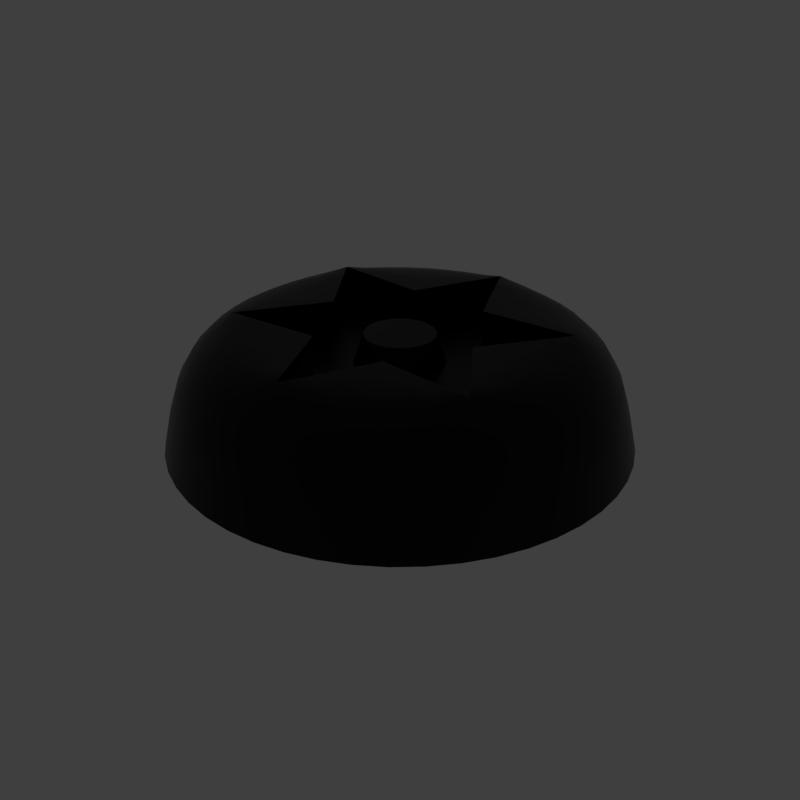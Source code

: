 # Source: Torx.blend  (saved by Blender 2.79.6; exported with 4.5.12 LTS)
import bpy
from mathutils import Matrix  # noqa: F401  (used for matrix-valued properties, if any)

bpy.ops.wm.read_factory_settings(use_empty=True)
scene = bpy.context.scene
scene.name = 'main'

# ---- collections
col_collection_1 = bpy.data.collections.new('Collection 1'); scene.collection.children.link(col_collection_1)

# ---- materials (node trees are filled in below, after node groups)
mat_prox_alum_055 = bpy.data.materials.new('prox_alum.055')
mat_prox_alum_055.alpha_threshold = 0.0
mat_prox_alum_055.diffuse_color = (0.1933, 0.1933, 0.1933, 1.0)
mat_prox_alum_055.roughness = 0.5
mat_prox_kevlar_055 = bpy.data.materials.new('prox_kevlar.055')
mat_prox_kevlar_055.alpha_threshold = 0.0
mat_prox_kevlar_055.diffuse_color = (0.03737, 0.03737, 0.03737, 1.0)
mat_prox_kevlar_055.roughness = 0.5
mat_prox_easy_spec_055 = bpy.data.materials.new('prox_easy_spec.055')
mat_prox_easy_spec_055.alpha_threshold = 0.0
mat_prox_easy_spec_055.diffuse_color = (0.2791, 0.2791, 0.2791, 1.0)
mat_prox_easy_spec_055.roughness = 0.5
mat_prox_soap_053 = bpy.data.materials.new('prox_soap.053')
mat_prox_soap_053.alpha_threshold = 0.0
mat_prox_soap_053.diffuse_color = (0.8, 0.5447, 0.3018, 1.0)
mat_prox_soap_053.roughness = 0.5
mat_prox_emission_053 = bpy.data.materials.new('prox_emission.053')
mat_prox_emission_053.alpha_threshold = 0.0
mat_prox_emission_053.diffuse_color = (0.3973, 0.7023, 0.9681, 1.0)
mat_prox_emission_053.roughness = 0.5

# ---- node groups
ng_auto_smooth = bpy.data.node_groups.new('Auto Smooth', 'GeometryNodeTree')
_s = ng_auto_smooth.interface.new_socket(name='Geometry', in_out='OUTPUT', socket_type='NodeSocketGeometry')
_s = ng_auto_smooth.interface.new_socket(name='Geometry', in_out='INPUT', socket_type='NodeSocketGeometry')
_s = ng_auto_smooth.interface.new_socket(name='Angle', in_out='INPUT', socket_type='NodeSocketFloat')
_s.subtype = 'ANGLE'
_s.min_value = 0.0
_s.max_value = 3.142
ng_auto_smooth.is_modifier = True
_N = ng_auto_smooth.nodes; _L = ng_auto_smooth.links
n0 = _N.new('NodeGroupOutput'); n0.name = 'Group Output'; n0.location = (480, -100)
n1 = _N.new('NodeGroupInput'); n1.name = 'Group Input'; n1.location = (-420, -300)
n2 = _N.new('NodeGroupInput'); n2.name = 'Group Input.001'; n2.location = (-60, -100)
n3 = _N.new('GeometryNodeSetShadeSmooth'); n3.name = 'Set Shade Smooth'; n3.location = (120, -100)
n3.domain = 'EDGE'
n4 = _N.new('GeometryNodeSetShadeSmooth'); n4.name = 'Set Shade Smooth.001'; n4.location = (300, -100)
n5 = _N.new('GeometryNodeInputMeshEdgeAngle'); n5.name = 'Edge Angle'; n5.location = (-420, -220)
n6 = _N.new('GeometryNodeInputEdgeSmooth'); n6.name = 'Is Edge Smooth'; n6.location = (-60, -160)
n7 = _N.new('GeometryNodeInputShadeSmooth'); n7.name = 'Is Face Smooth'; n7.location = (-240, -340)
n8 = _N.new('FunctionNodeBooleanMath'); n8.name = 'Boolean Math'; n8.location = (-60, -220)
n9 = _N.new('FunctionNodeCompare'); n9.name = 'Compare'; n9.location = (-240, -180)
n9.operation = 'LESS_EQUAL'
_L.new(n5.outputs[0], n9.inputs[0])
_L.new(n4.outputs[0], n0.inputs[0])
_L.new(n1.outputs[1], n9.inputs[1])
_L.new(n9.outputs[0], n8.inputs[0])
_L.new(n7.outputs[0], n8.inputs[1])
_L.new(n2.outputs[0], n3.inputs[0])
_L.new(n6.outputs[0], n3.inputs[1])
_L.new(n3.outputs[0], n4.inputs[0])
_L.new(n8.outputs[0], n3.inputs[2])
n0.is_active_output = True

# ---- material node trees
mat_prox_alum_055.use_nodes = True; mat_prox_alum_055.node_tree.nodes.clear()
_N = mat_prox_alum_055.node_tree.nodes; _L = mat_prox_alum_055.node_tree.links
n0 = _N.new('ShaderNodeOutputMaterial'); n0.name = 'Material Output'; n0.location = (300, 300)
n1 = _N.new('ShaderNodeBsdfPrincipled'); n1.name = 'Principled BSDF'; n1.location = (10, 300)
n1.width = 150
n1.subsurface_method = 'BURLEY'
n1.inputs[0].default_value = (0.3217, 0.3217, 0.3217, 1.0)
n1.inputs[1].default_value = 1.0
n1.inputs[2].default_value = 0.1633
n1.inputs[3].default_value = 1.45
n1.inputs[9].default_value = (1.0, 1.0, 1.0)
n1.inputs[13].default_value = 0.119
n1.inputs[15].default_value = 0.7959
n1.inputs[16].default_value = 0.8299
n1.inputs[24].default_value = 0.1605
_L.new(n1.outputs[0], n0.inputs[0])
n0.is_active_output = True
mat_prox_kevlar_055.use_nodes = True; mat_prox_kevlar_055.node_tree.nodes.clear()
_N = mat_prox_kevlar_055.node_tree.nodes; _L = mat_prox_kevlar_055.node_tree.links
n0 = _N.new('ShaderNodeOutputMaterial'); n0.name = 'Material Output'; n0.location = (300, 300)
n1 = _N.new('ShaderNodeBsdfPrincipled'); n1.name = 'Principled BSDF'; n1.location = (10, 300)
n1.width = 150
n1.subsurface_method = 'BURLEY'
n1.inputs[0].default_value = (0.0, 0.0, 0.0, 1.0)
n1.inputs[2].default_value = 0.3401
n1.inputs[3].default_value = 1.45
n1.inputs[9].default_value = (1.0, 1.0, 1.0)
n1.inputs[13].default_value = 0.2143
_L.new(n1.outputs[0], n0.inputs[0])
n0.is_active_output = True
mat_prox_easy_spec_055.use_nodes = True; mat_prox_easy_spec_055.node_tree.nodes.clear()
_N = mat_prox_easy_spec_055.node_tree.nodes; _L = mat_prox_easy_spec_055.node_tree.links
n0 = _N.new('ShaderNodeOutputMaterial'); n0.name = 'Material Output'; n0.location = (300, 300)
n1 = _N.new('ShaderNodeBsdfPrincipled'); n1.name = 'Principled BSDF'; n1.location = (10, 300)
n1.width = 150
n1.subsurface_method = 'BURLEY'
n1.inputs[0].default_value = (0.1372, 0.1372, 0.1372, 1.0)
n1.inputs[2].default_value = 0.2245
n1.inputs[3].default_value = 1.45
n1.inputs[9].default_value = (1.0, 1.0, 1.0)
n1.inputs[13].default_value = 0.09864
n1.inputs[19].default_value = 0.25
_L.new(n1.outputs[0], n0.inputs[0])
n0.is_active_output = True
mat_prox_soap_053.use_nodes = True; mat_prox_soap_053.node_tree.nodes.clear()
_N = mat_prox_soap_053.node_tree.nodes; _L = mat_prox_soap_053.node_tree.links
n0 = _N.new('ShaderNodeOutputMaterial'); n0.name = 'Material Output'; n0.location = (300, 300)
n1 = _N.new('ShaderNodeLayerWeight'); n1.name = 'Layer Weight'; n1.location = (-554, 262)
n2 = _N.new('ShaderNodeValToRGB'); n2.name = 'ColorRamp'; n2.location = (-400, 254)
n2.color_ramp.interpolation = 'B_SPLINE'
while len(n2.color_ramp.elements) > 1: n2.color_ramp.elements.remove(n2.color_ramp.elements[-1])
n2.color_ramp.elements[0].position = 0.0; n2.color_ramp.elements[0].color = (1.0, 0.0, 0.2363, 1.0)
_e = n2.color_ramp.elements.new(0.1477); _e.color = (0.0, 0.1135, 0.6103, 1.0)
_e = n2.color_ramp.elements.new(0.2773); _e.color = (0.2081, 0.332, 0.6265, 1.0)
_e = n2.color_ramp.elements.new(0.5); _e.color = (0.5089, 0.1741, 0.6181, 1.0)
_e = n2.color_ramp.elements.new(0.6818); _e.color = (0.7544, 0.04821, 0.0, 1.0)
_e = n2.color_ramp.elements.new(0.8511); _e.color = (0.336, 0.5043, 0.1917, 1.0)
_e = n2.color_ramp.elements.new(1.0); _e.color = (0.01772, 0.3483, 1.0, 1.0)
n3 = _N.new('ShaderNodeMix'); n3.name = 'Mix'; n3.location = (-80, 218)
n3.data_type = 'RGBA'
n3.inputs[0].default_value = 0.7909
n4 = _N.new('ShaderNodeBsdfPrincipled'); n4.name = 'Principled BSDF.001'; n4.location = (140, 300)
n4.width = 150
n4.subsurface_method = 'BURLEY'
n4.inputs[2].default_value = 0.0
n4.inputs[3].default_value = 1.45
n4.inputs[9].default_value = (1.0, 1.0, 1.0)
n4.inputs[18].default_value = 1.0
n4.inputs[19].default_value = 0.25
_L.new(n1.outputs[1], n2.inputs[0])
_L.new(n2.outputs[0], n3.inputs[6])
_L.new(n3.outputs[2], n4.inputs[0])
_L.new(n4.outputs[0], n0.inputs[0])
n0.is_active_output = True
mat_prox_emission_053.use_nodes = True; mat_prox_emission_053.node_tree.nodes.clear()
_N = mat_prox_emission_053.node_tree.nodes; _L = mat_prox_emission_053.node_tree.links
n0 = _N.new('ShaderNodeOutputMaterial'); n0.name = 'Material Output'; n0.location = (446, 300)
n1 = _N.new('ShaderNodeEmission'); n1.name = 'Emission'; n1.location = (156, 300)
n1.inputs[1].default_value = 4.0
n2 = _N.new('ShaderNodeLayerWeight'); n2.name = 'Layer Weight'; n2.location = (-631, 360)
n3 = _N.new('ShaderNodeValToRGB'); n3.name = 'ColorRamp'; n3.location = (-450, 370)
n3.color_ramp.interpolation = 'B_SPLINE'
while len(n3.color_ramp.elements) > 1: n3.color_ramp.elements.remove(n3.color_ramp.elements[-1])
n3.color_ramp.elements[0].position = 0.1864; n3.color_ramp.elements[0].color = (1.0, 0.02556, 0.0, 1.0)
_e = n3.color_ramp.elements.new(0.8045); _e.color = (1.0, 0.2244, 0.007333, 1.0)
_e = n3.color_ramp.elements.new(0.9909); _e.color = (1.0, 1.0, 1.0, 1.0)
n4 = _N.new('ShaderNodeMix'); n4.name = 'Mix'; n4.location = (-92, 333)
n4.data_type = 'RGBA'
n4.blend_type = 'COLOR'
n4.inputs[0].default_value = 0.8273
_L.new(n2.outputs[1], n3.inputs[0])
_L.new(n1.outputs[0], n0.inputs[0])
_L.new(n4.outputs[2], n1.inputs[0])
_L.new(n3.outputs[0], n4.inputs[7])
n0.is_active_output = True

# ---- world
world_world = bpy.data.worlds.new('World'); scene.world = world_world
world_world.use_nodes = True; world_world.node_tree.nodes.clear()
_N = world_world.node_tree.nodes; _L = world_world.node_tree.links
n0 = _N.new('ShaderNodeOutputWorld'); n0.name = 'World Output'; n0.location = (300, 300)
n1 = _N.new('ShaderNodeBackground'); n1.name = 'Background'; n1.location = (10, 300)
n1.inputs[0].default_value = (0.05, 0.05, 0.05, 1.0)
_L.new(n1.outputs[0], n0.inputs[0])
n0.is_active_output = True
world_world.use_sun_shadow = False
world_world.sun_shadow_jitter_overblur = 0.0

# ---- meshes
me_torx = bpy.data.meshes.new('Torx')
me_torx.from_pydata([(0.01897, -3.446e-08, 0.2106), (0.01645, 0.0095, 0.2106), (0.0095, 0.01645, 0.2106), (0.0, 0.01897, 0.2106), (-0.0095, 0.01645, 0.2106), (-0.01645, 0.0095, 0.2106), (-0.01897, -3.446e-08, 0.2106), (-0.01645, -0.0095, 0.2106), (-0.0095, -0.01645, 0.2106), (0.0, -0.01898, 0.2106), (0.0095, -0.01645, 0.2106), (0.01645, -0.0095, 0.2106), (-0.1374, 0.02832, 0.1971), (-0.04415, 0.1331, 0.1971), (0.1618, 0.1104, 0.197), (-0.1618, -0.1105, 0.197), (-0.04415, -0.1331, 0.1971), (0.1374, -0.02833, 0.1971), (0.0147, -0.1954, 0.197), (0.1374, 0.02832, 0.1971), (0.0932, -0.1048, 0.1971), (0.1766, 0.08495, 0.197), (0.1766, -0.08495, 0.197), (0.04415, -0.1331, 0.1971), (-0.0932, 0.1048, 0.1971), (-0.1618, 0.1104, 0.197), (-0.1374, -0.02833, 0.1971), (0.0147, 0.1954, 0.197), (-0.0147, 0.1954, 0.197), (-0.0932, -0.1048, 0.1971), (0.0932, 0.1048, 0.1971), (-0.1766, 0.08495, 0.197), (-0.1766, -0.08495, 0.197), (0.1618, -0.1105, 0.197), (-0.0147, -0.1954, 0.197), (0.1737, -0.02738, 0.2234), (0.06315, -0.1641, 0.2234), (-0.1737, 0.02737, 0.2234), (-0.06315, 0.1641, 0.2234), (0.1106, 0.1368, 0.2234), (0.04415, 0.1331, 0.1971), (-0.1869, 0.0742, 0.2234), (-0.1737, -0.02738, 0.2234), (-0.1869, -0.0742, 0.2234), (-0.02913, 0.1989, 0.2234), (-0.1106, 0.1368, 0.2234), (-0.1577, 0.1247, 0.2234), (0.1577, 0.1247, 0.2234), (0.06315, 0.1641, 0.2234), (0.02913, 0.1989, 0.2234), (0.1869, -0.0742, 0.2234), (0.1737, 0.02737, 0.2234), (0.1869, 0.0742, 0.2234), (0.02913, -0.1989, 0.2234), (0.1106, -0.1368, 0.2234), (0.1577, -0.1247, 0.2234), (0.2186, 0.09024, 0.2154), (0.03112, 0.2344, 0.2154), (0.2186, -0.09024, 0.2154), (0.1415, -0.1854, 0.2152), (-0.2186, -0.09024, 0.2154), (-0.1415, 0.1854, 0.2152), (0.2177, -0.167, 0.1853), (0.2313, 0.02984, 0.2152), (-0.03112, -0.2344, 0.2154), (0.1874, 0.1441, 0.2154), (-0.2313, 0.02984, 0.2152), (-0.1874, 0.1441, 0.2154), (0.1874, -0.1441, 0.2154), (0.1415, 0.1854, 0.2152), (0.08981, 0.2153, 0.2152), (-0.2186, 0.09024, 0.2154), (-0.03112, 0.2344, 0.2154), (-0.2313, -0.02984, 0.2152), (-0.08981, 0.2153, 0.2152), (-0.1874, -0.1441, 0.2154), (0.03112, -0.2344, 0.2154), (-0.08981, -0.2153, 0.2152), (0.2313, -0.02984, 0.2152), (0.08981, -0.2153, 0.2152), (0.1169, -0.05435, 0.1702), (-0.1169, -0.05435, 0.1702), (-0.01138, -0.1284, 0.1702), (0.1169, 0.05435, 0.1702), (0.1055, 0.07407, 0.1702), (-0.1055, -0.07408, 0.1702), (0.06543, 0.07692, 0.1702), (0.01138, -0.1284, 0.1702), (-0.06543, -0.07693, 0.1702), (0.06543, -0.07693, 0.1702), (0.0339, 0.09515, 0.1702), (0.01138, 0.1284, 0.1702), (0.09935, -0.0182, 0.1702), (0.09935, 0.0182, 0.1702), (-0.01138, 0.1284, 0.1702), (-0.0339, 0.09515, 0.1702), (0.1055, -0.07408, 0.1702), (0.02268, -0.02985, 0.2106), (-0.1169, 0.05435, 0.1702), (-0.09935, 0.0182, 0.1702), (-0.09935, -0.0182, 0.1702), (-0.06543, 0.07692, 0.1702), (-0.1055, 0.07407, 0.1702), (-0.0339, -0.09515, 0.1702), (0.0339, -0.09515, 0.1702), (0.05093, 0.02107, 0.1904), (0.007175, -0.05465, 0.1904), (-0.02107, 0.05092, 0.1904), (-0.05093, -0.02108, 0.1904), (0.03352, 0.0437, 0.1904), (-0.05465, -0.007175, 0.1904), (0.007175, 0.05465, 0.1904), (0.05465, 0.007175, 0.1904), (-0.05093, 0.02107, 0.1904), (0.03352, -0.0437, 0.1904), (-0.0437, 0.03352, 0.1904), (0.05465, -0.007175, 0.1904), (-0.0437, -0.03353, 0.1904), (-0.03352, -0.0437, 0.1904), (-0.05465, 0.007175, 0.1904), (0.0437, 0.03352, 0.1904), (-0.03352, 0.0437, 0.1904), (-0.007175, 0.05465, 0.1904), (-0.007175, -0.05465, 0.1904), (0.05093, -0.02108, 0.1904), (0.02107, -0.05093, 0.1904), (0.02107, 0.05092, 0.1904), (0.0437, -0.03353, 0.1904), (0.105, 0.2535, 0.1853), (0.03579, 0.272, 0.1853), (0.2535, 0.105, 0.1853), (-0.2535, 0.105, 0.1853), (0.272, -0.03579, 0.1853), (0.03579, -0.272, 0.1853), (-0.0398, 0.3024, 0.1137), (-0.272, 0.03579, 0.1853), (0.272, 0.03579, 0.1853), (0.2535, -0.105, 0.1853), (0.167, -0.2177, 0.1853), (0.167, 0.2177, 0.1853), (-0.2177, 0.167, 0.1853), (-0.2535, -0.105, 0.1853), (-0.167, -0.2177, 0.1853), (-0.272, -0.03579, 0.1853), (0.2177, 0.167, 0.1853), (0.105, -0.2535, 0.1853), (-0.03579, 0.272, 0.1853), (-0.105, -0.2535, 0.1853), (-0.2177, -0.167, 0.1853), (-0.167, 0.2177, 0.1853), (-0.105, 0.2535, 0.1853), (-0.03579, -0.272, 0.1853), (0.1167, 0.2818, 0.1137), (-0.1857, 0.242, 0.1137), (0.2818, 0.1167, 0.1137), (-0.242, -0.1857, 0.1136), (0.242, -0.1857, 0.1136), (-0.0398, -0.3024, 0.1136), (0.3024, -0.0398, 0.1136), (0.0398, 0.3024, 0.1137), (0.3024, 0.0398, 0.1137), (-0.2818, -0.1167, 0.1136), (-0.242, 0.1857, 0.1137), (-0.1857, -0.242, 0.1136), (-0.3024, 0.0398, 0.1137), (-0.2818, 0.1167, 0.1137), (0.1857, 0.242, 0.1137), (-0.3024, -0.0398, 0.1136), (0.242, 0.1857, 0.1137), (0.1167, -0.2818, 0.1136), (-0.1167, -0.2818, 0.1136), (-0.1167, 0.2818, 0.1137), (0.1857, -0.242, 0.1136), (0.2818, -0.1167, 0.1136), (0.0398, -0.3024, 0.1136), (-0.1577, -0.1247, 0.2234), (-0.02913, -0.1989, 0.2234), (-0.06315, -0.1641, 0.2234), (-0.1106, -0.1368, 0.2234), (-0.03458, 0.0145, 0.2106), (0.02985, -0.02268, 0.2106), (-0.02107, -0.05093, 0.1904), (-0.0047, -0.0372, 0.2106), (0.03458, -0.0145, 0.2106), (-0.0372, 0.0047, 0.2106), (-0.0145, -0.03458, 0.2106), (-0.03458, -0.0145, 0.2106), (0.0047, -0.0372, 0.2106), (-0.02985, -0.02268, 0.2106), (-0.0372, -0.0047, 0.2106), (0.0372, 0.0047, 0.2106), (-0.02985, 0.02267, 0.2106), (0.0372, -0.0047, 0.2106), (-0.0145, 0.03457, 0.2106), (0.0145, 0.03457, 0.2106), (0.0047, 0.0372, 0.2106), (0.02985, 0.02267, 0.2106), (0.02268, 0.02985, 0.2106), (-0.02268, 0.02985, 0.2106), (-0.02268, -0.02985, 0.2106), (-0.0047, 0.0372, 0.2106), (0.03458, 0.0145, 0.2106), (0.0145, -0.03458, 0.2106), (-0.1415, -0.1854, 0.2152), (-0.0384, 0.02945, 0.2106), (-0.02222, -0.01599, 0.2106), (-0.0692, 0.167, 0.0645), (-0.2894, -0.03807, 0.1561), (-0.2507, 0.1923, 0.0645), (-0.1525, 0.2642, 0.1137), (0.049, -0.0376, 0.1702), (0.02365, 0.0571, 0.1702), (-0.03807, 0.2894, 0.1561), (0.06125, -0.00805, 0.1702), (0.04805, -0.0063, 0.2106), (-0.09315, 0.1048, 0.2241), (0.2023, 0.08261, 0.2213), (0.0571, 0.02365, 0.1702), (0.06125, 0.00805, 0.1702), (0.0384, 0.02945, 0.2106), (-0.127, 0.1649, 0.221), (0.01466, -0.003925, 0.2106), (0.3133, -0.04125, 0.0645), (0.0147, 0.1952, 0.2238), (-0.06125, -0.00805, 0.1702), (-0.2316, 0.1777, 0.1561), (-0.01599, -0.02223, 0.2106), (-0.04805, 0.0063, 0.2106), (-0.09325, -0.1049, 0.1702), (0.1373, 0.0283, 0.2241), (0.02941, -0.1643, 0.197), (0.1101, -0.1435, 0.0645), (0.2946, 0.07893, 0.1137), (-0.2521, 0.03302, 0.204), (0.1671, -0.0692, -1.127e-08), (0.1547, -0.2018, 0.204), (-0.194, -0.194, 0.1853), (-0.1375, 0.02835, 0.1702), (0.0, -0.05513, 0.1904), (-0.002725, -0.02722, 0.2106), (-0.02945, 0.0384, 0.2106), (0.03308, -0.01909, 0.2106), (0.09743, 0.2348, 0.204), (-0.00805, 0.06125, 0.1702), (0.1101, 0.1435, 2.337e-08), (-0.003925, -0.01466, 0.2106), (0.0376, -0.049, 0.1702), (-0.04415, -0.1331, 0.224), (0.2356, 0.09754, 0.2041), (0.1373, -0.0283, 0.224), (0.02365, -0.0571, 0.1702), (0.0063, 0.04805, 0.2106), (0.1777, 0.2316, 0.1561), (0.03334, 0.2528, 0.2041), (-0.2507, -0.1924, 0.0645), (-0.2521, -0.03302, 0.204), (-0.1793, 0.0236, 3.845e-09), (-0.02722, -0.002725, 0.2106), (-0.2316, -0.1777, 0.1561), (-0.02956, 0.2165, 0.2213), (0.02496, 0.01125, 0.2106), (-0.0185, -0.04475, 0.2106), (0.01466, 0.003925, 0.2106), (0.0692, -0.1671, -2.722e-08), (-0.02956, -0.2165, 0.2213), (0.003925, -0.01466, 0.2106), (-0.0236, 0.1793, 2.921e-08), (-0.04475, -0.0185, 0.2106), (0.2642, 0.1525, 0.1137), (0.1671, 0.0692, 0.0645), (0.02755, -0.04773, 0.1904), (-0.09325, 0.1048, 0.1702), (-0.1793, -0.0236, -3.845e-09), (-0.04736, 0.08202, 0.1702), (-0.04415, 0.133, 0.2241), (-0.0236, -0.1793, 0.0645), (0.03893, 0.03893, 0.1904), (-0.1768, -0.08505, 0.1702), (0.2894, 0.03807, 0.1561), (0.0, 0.2744, 0.1853), (0.0147, -0.1952, 0.2237), (0.07932, -0.1924, 0.221), (0.1101, -0.1435, -2.337e-08), (-0.1435, 0.11, 0.0645), (-0.0571, 0.02365, 0.1702), (0.01074, 0.01074, 0.2106), (0.04415, 0.133, 0.2241), (0.1117, -0.2696, 0.1561), (-0.049, 0.0376, 0.1702), (-0.02269, -0.112, 0.1702), (0.02722, -0.002725, 0.2106), (0.02945, -0.0384, 0.2106), (-0.1363, -0.1306, 0.2233), (-0.2642, -0.1525, 0.1136), (0.1209, -0.2919, 0.0645), (-0.02941, -0.1643, 0.197), (-0.02365, 0.0571, 0.1702), (0.02956, 0.2165, 0.2213), (0.0589, 0.102, 0.1972), (0.04125, 0.3133, 0.0645), (-0.08473, -0.1468, 0.2234), (-0.1793, -0.0236, 0.0645), (-0.1117, -0.2696, 0.1561), (-0.3133, 0.04125, 0.0645), (0.04475, 0.0185, 0.2106), (-0.2331, -3.632e-08, 0.2152), (-0.02496, 0.01125, 0.2106), (0.162, 0.1105, 0.1702), (0.04415, -0.1332, 0.1702), (-0.02365, -0.0571, 0.1702), (-0.0589, -0.102, 0.1972), (-0.0376, -0.049, 0.1702), (-0.0236, -0.1793, -2.921e-08), (0.02496, -0.01125, 0.2106), (-0.2946, 0.07893, 0.1137), (-0.04475, 0.0185, 0.2106), (0.1651, 0.1661, 0.2153), (0.1275, 0.1076, 0.1971), (0.127, -0.1649, 0.221), (-0.1768, 0.08505, 0.1702), (0.2919, 0.1209, 0.0645), (-0.2356, -0.09754, 0.2041), (0.1375, 0.02835, 0.1702), (0.07932, 0.1924, 0.221), (0.2356, -0.09754, 0.2041), (0.0, -0.0382, 0.2106), (0.1209, 0.2919, 0.0645), (-0.04492, -0.1834, 0.2233), (0.07893, -0.2946, 0.1136), (-0.1764, -0.08485, 0.2237), (-0.1117, 0.2696, 0.1561), (0.04805, 0.0063, 0.2106), (0.09315, -0.1048, 0.224), (-0.02722, 0.002725, 0.2106), (-0.07098, 0.265, 0.1853), (0.02956, -0.2165, 0.2213), (0.0236, -0.1793, -2.921e-08), (-0.1617, 0.1103, 0.2238), (0.0185, 0.04475, 0.2106), (-0.2023, 0.08261, 0.2213), (0.01074, -0.01074, 0.2106), (0.0692, 0.1671, 2.722e-08), (-0.2061, 0.119, 0.2156), (-0.1275, -0.1076, 0.197), (-0.01125, -0.02496, 0.2106), (0.1435, 0.11, 0.0645), (-0.04773, -0.02755, 0.1904), (0.1617, 0.1103, 0.2238), (0.1525, -0.2642, 0.1136), (-0.2023, -0.1553, 0.2041), (0.0185, -0.04475, 0.2106), (-0.0063, -0.04805, 0.2106), (0.0692, 0.167, 0.0645), (-0.1435, 0.1101, 1.793e-08), (-0.194, 0.194, 0.1853), (0.1165, -0.2018, 0.2152), (0.0236, -0.1793, 0.0645), (-0.3051, -1.863e-08, 0.1137), (-0.02755, 0.04773, 0.1904), (0.002725, 0.02722, 0.2106), (0.04773, 0.02755, 0.1904), (0.02269, -0.112, 0.1702), (-0.04805, -0.0063, 0.2106), (-0.2023, -0.08261, 0.2213), (0.02269, 0.112, 0.1702), (0.1165, 0.2018, 0.2152), (0.04415, -0.1331, 0.224), (0.003925, 0.01466, 0.2106), (0.2316, -0.1777, 0.1561), (0.09743, -0.2348, 0.204), (0.1768, -0.08505, 0.1702), (0.1671, 0.0692, 1.127e-08), (0.02722, 0.002725, 0.2106), (-0.1924, 0.2507, 0.0645), (0.2316, 0.1777, 0.1561), (-0.0571, -0.02365, 0.1702), (0.1547, 0.2018, 0.204), (0.0095, -0.03554, 0.2106), (-0.1671, 0.0692, 1.127e-08), (0.2642, -0.1525, 0.1136), (0.09315, 0.1048, 0.2241), (-0.1209, -0.2919, 0.0645), (0.0571, -0.02365, 0.1702), (0.1178, -3.213e-08, 0.1972), (-0.01909, -0.03308, 0.2106), (0.0376, 0.049, 0.1702), (0.049, 0.0376, 0.1702), (0.1525, 0.2642, 0.1137), (-0.162, 0.1105, 0.1702), (0.1101, 0.1434, 0.0645), (0.0236, 0.1793, 0.0645), (-0.2696, -0.1117, 0.1561), (-0.06135, -0.226, 0.2153), (-0.003925, 0.01466, 0.2106), (0.07098, -0.265, 0.1853), (0.0692, -0.1671, 0.0645), (-0.03893, 0.03893, 0.1904), (0.1275, -0.1076, 0.197), (-0.0185, 0.04475, 0.2106), (-0.1793, 0.0236, 0.0645), (-0.0947, -2.841e-08, 0.1702), (-0.1375, -0.02835, 0.1702), (-0.0147, 0.1955, 0.1702), (-0.1617, -0.1104, 0.2237), (0.1727, 0.1338, 0.2213), (0.2919, -0.121, 0.0645), (-0.01424, 0.05324, 0.1904), (-0.1777, 0.2316, 0.1561), (-0.1651, 0.1661, 0.2153), (0.05513, -3.12e-08, 0.1904), (0.0236, 0.1793, 2.921e-08), (-0.2919, -0.121, 0.0645), (0.2376, 0.1372, 0.1853), (0.03807, -0.2894, 0.1561), (0.03554, -0.0095, 0.2106), (0.0589, -0.102, 0.1972), (0.0384, -0.02945, 0.2106), (-0.002725, 0.02722, 0.2106), (-0.1671, 0.0692, 0.0645), (0.0147, -0.1956, 0.1702), (0.1372, -0.2377, 0.1853), (-0.1962, -0.1133, 0.1969), (0.2264, 0.05986, 0.2153), (-0.07893, -0.2946, 0.1136), (-0.0384, -0.02945, 0.2106), (-0.06125, 0.00805, 0.1702), (-0.0147, -0.1952, 0.2237), (-0.1727, 0.1338, 0.2213), (-0.07932, 0.1924, 0.221), (-0.07932, -0.1924, 0.221), (0.02222, -0.01599, 0.2106), (-0.03893, -0.03893, 0.1904), (0.194, 0.194, 0.1853), (-0.06135, 0.226, 0.2153), (-0.1101, -0.1435, -2.337e-08), (-0.2157, 0.2157, 0.1137), (0.09325, 0.1048, 0.1702), (0.0382, -3.434e-08, 0.2106), (0.265, 0.07098, 0.1853), (0.2063, 0.02753, 0.221), (-0.0147, 0.1952, 0.2238), (-0.02269, 0.112, 0.1702), (0.1813, 0.05277, 0.2233), (0.2521, 0.03302, 0.204), (0.1924, 0.2507, 0.0645), (-0.01125, 0.02496, 0.2106), (0.0, 0.1364, 0.1702), (-0.04492, 0.1834, 0.2233), (0.1435, 0.1101, 1.793e-08), (-0.127, -0.1649, 0.221), (-0.265, 0.07098, 0.1853), (0.0, -0.2744, 0.1853), (0.02941, 0.1642, 0.1971), (-0.1547, -0.2018, 0.204), (0.0, 0.2265, 0.1969), (0.08563, -0.07568, 0.1702), (0.02601, 0.02601, 0.2106), (-0.0692, -0.1671, -2.722e-08), (0.00805, 0.06125, 0.1702), (0.2507, 0.1923, 0.0645), (0.01599, -0.02223, 0.2106), (0.1372, 0.2377, 0.1853), (-0.05324, -0.01424, 0.1904), (-0.03308, -0.01909, 0.2106), (0.1182, 0.06826, 0.1702), (0.1793, 0.0236, 0.0645), (0.0063, -0.04805, 0.2106), (0.02755, 0.04773, 0.1904), (-0.02222, 0.01599, 0.2106), (-0.0095, -0.03554, 0.2106), (-0.2063, 0.02753, 0.221), (0.03807, 0.2894, 0.1561), (-0.02601, -0.02601, 0.2106), (0.2157, -0.2157, 0.1136), (-0.01074, 0.01074, 0.2106), (0.0947, -2.841e-08, 0.1702), (-0.0692, 0.1671, 2.722e-08), (-0.0692, -0.1671, 0.0645), (-0.07098, -0.265, 0.1853), (0.04125, -0.3133, 0.0645), (0.2894, -0.03807, 0.1561), (0.1084, 0.03634, 0.1702), (-0.09743, -0.2348, 0.204), (0.1962, -0.1133, 0.1969), (-0.1651, -0.1661, 0.2153), (0.01125, 0.02496, 0.2106), (0.03308, 0.01909, 0.2106), (-0.04773, 0.02755, 0.1904), (0.0147, 0.1955, 0.1702), (0.1182, -0.06826, 0.1702), (0.00805, -0.06125, 0.1702), (0.162, -0.1106, 0.1702), (-0.2919, 0.1209, 0.0645), (-0.00805, -0.06125, 0.1702), (0.2023, -0.1553, 0.2041), (-0.04415, -0.1332, 0.1702), (0.03554, 0.0095, 0.2106), (-0.1547, 0.2018, 0.204), (-0.08563, 0.07567, 0.1702), (-0.03334, 0.2528, 0.2041), (0.01909, -0.03308, 0.2106), (0.1793, -0.0236, -3.845e-09), (-0.09315, -0.1048, 0.224), (-0.02941, 0.1642, 0.1971), (0.06135, -0.226, 0.2153), (-0.2946, -0.07893, 0.1136), (-0.2264, 0.05986, 0.2153), (0.1813, -0.05277, 0.2233), (-0.03554, -0.0095, 0.2106), (-0.1101, 0.1435, 2.337e-08), (-0.07893, 0.2946, 0.1137), (0.2331, -3.632e-08, 0.2152), (-0.1671, -0.0692, 0.0645), (-0.2744, -2.98e-08, 0.1853), (-0.01466, 0.003925, 0.2106), (-0.1777, -0.2316, 0.1561), (-0.1695, -3.679e-08, 0.2234), (-0.0382, -3.423e-08, 0.2106), (0.1435, -0.1101, 0.0645), (0.1777, -0.2316, 0.1561), (-0.2696, 0.1117, 0.1561), (0.2061, -0.119, 0.2156), (0.07893, 0.2946, 0.1137), (0.04736, 0.08202, 0.1702), (-0.1813, 0.05277, 0.2233), (0.01909, 0.03308, 0.2106), (0.2157, 0.2157, 0.1137), (-0.0376, 0.049, 0.1702), (0.002725, -0.02722, 0.2106), (-0.1209, 0.2919, 0.0645), (-0.2376, -0.1372, 0.1853), (-0.0589, 0.102, 0.1972), (-0.05513, -3.108e-08, 0.1904), (-0.1924, -0.2507, 0.0645), (-0.0063, 0.04805, 0.2106), (0.04492, 0.1834, 0.2233), (0.1084, -0.03634, 0.1702), (0.07098, 0.265, 0.1853), (0.04475, -0.0185, 0.2106), (-0.1182, -0.06826, 0.1702), (0.02945, 0.0384, 0.2106), (0.0, -0.238, 0.2156), (0.2744, -2.98e-08, 0.1853), (0.265, -0.07098, 0.1853), (0.05324, 0.01424, 0.1904), (-0.2063, -0.02753, 0.221), (-0.1178, -3.213e-08, 0.1972), (0.0, -0.3051, 0.1136), (-0.0095, 0.03554, 0.2106), (-0.02945, -0.0384, 0.2106), (-0.1165, -0.2018, 0.2152), (-0.1101, 0.1434, 0.0645), (0.02222, 0.01599, 0.2106), (-0.1084, 0.03634, 0.1702), (0.01125, -0.02496, 0.2106), (0.1363, -0.1306, 0.2233), (-0.2061, -0.119, 0.2156), (0.0, 0.238, 0.2156), (-0.1165, 0.2018, 0.2152), (0.157, 0.05664, 0.1971), (-0.1373, -0.0283, 0.224), (0.2507, -0.1924, 0.0645), (0.1617, -0.1104, 0.2237), (0.0, 0.0382, 0.2106), (0.1768, 0.08505, 0.1702), (-0.0236, 0.1793, 0.0645), (0.08473, 0.1467, 0.2234), (0.2023, 0.1553, 0.2041), (-0.03308, 0.01909, 0.2106), (0.2063, -0.02753, 0.221), (0.194, -0.194, 0.1853), (-0.162, -0.1106, 0.1702), (0.1764, 0.08485, 0.2238), (0.04773, -0.02755, 0.1904), (-0.1435, -0.1101, -1.793e-08), (-0.1372, -0.2377, 0.1853), (-0.2894, 0.03807, 0.1561), (-0.157, 0.05664, 0.1971), (0.05324, -0.01424, 0.1904), (0.2023, -0.08261, 0.2213), (-0.04415, 0.1332, 0.1702), (-0.08563, -0.07568, 0.1702), (0.1671, -0.0692, 0.0645), (-0.03334, -0.2528, 0.2041), (0.01599, 0.02222, 0.2106), (-0.01909, 0.03308, 0.2106), (-0.02496, -0.01125, 0.2106), (0.1793, 0.0236, 3.845e-09), (0.1651, -0.1661, 0.2153), (-0.2023, 0.1553, 0.2041), (0.02601, -0.02601, 0.2106), (-0.08473, 0.1467, 0.2234), (0.1764, -0.08485, 0.2237), (-0.049, -0.0376, 0.1702), (-0.05324, 0.01424, 0.1904), (-0.2157, -0.2157, 0.1136), (0.3133, 0.04125, 0.0645), (0.06135, 0.226, 0.2153), (-0.265, -0.07098, 0.1853), (0.1962, 0.1132, 0.1969), (0.1727, -0.1338, 0.2213), (-0.1525, -0.2642, 0.1136), (-0.3133, -0.04125, 0.0645), (0.01424, -0.05324, 0.1904), (-0.1275, 0.1076, 0.1971), (0.2696, 0.1117, 0.1561), (0.2376, -0.1372, 0.1853), (0.2521, -0.03302, 0.204), (-0.01466, -0.003925, 0.2106), (-0.02601, 0.02601, 0.2106), (-0.1962, 0.1132, 0.1969), (0.09325, -0.1049, 0.1702), (0.2946, -0.07893, 0.1136), (-0.1435, -0.1101, 0.0645), (-0.1372, 0.2377, 0.1853), (0.0, -0.2265, 0.1969), (-0.01599, 0.02222, 0.2106), (-0.1764, 0.08485, 0.2238), (0.01424, 0.05324, 0.1904), (0.2264, -0.05986, 0.2153), (0.1117, 0.2696, 0.1561), (-0.04736, -0.08202, 0.1702), (0.03334, -0.2528, 0.2041), (0.1695, -3.679e-08, 0.2234), (-0.2264, -0.05986, 0.2153), (-0.1671, -0.0692, -1.127e-08), (-0.01424, -0.05324, 0.1904), (0.0, -0.1365, 0.1702), (0.0095, 0.03554, 0.2106), (0.04415, 0.1332, 0.1702), (0.2696, -0.1117, 0.1561), (-0.2356, 0.09754, 0.2041), (-0.04125, 0.3133, 0.0645), (0.1435, -0.1101, -1.793e-08), (0.3051, -1.863e-08, 0.1136), (0.1924, -0.2507, 0.0645), (-0.2376, 0.1372, 0.1853), (0.157, -0.05664, 0.197), (-0.1182, 0.06826, 0.1702), (0.127, 0.1649, 0.221), (0.0, 0.3051, 0.1137), (0.04736, -0.08202, 0.1702), (-0.01074, -0.01074, 0.2106), (-0.2642, 0.1525, 0.1137), (0.2061, 0.119, 0.2156), (0.1375, -0.02835, 0.1702), (-0.1101, -0.1435, 0.0645), (-0.0147, -0.1956, 0.1702), (-0.03554, 0.0095, 0.2106), (0.0, 0.05512, 0.1904), (-0.09743, 0.2348, 0.204), (-0.1084, -0.03634, 0.1702), (0.08473, -0.1468, 0.2234), (0.1363, 0.1306, 0.2233), (-0.157, -0.05664, 0.197), (-0.1727, -0.1338, 0.2213), (0.1793, -0.0236, 0.0645), (-0.02755, -0.04773, 0.1904), (-0.03807, -0.2894, 0.1561), (-0.1813, -0.05277, 0.2233), (0.08563, 0.07567, 0.1702), (-0.1363, 0.1306, 0.2233), (-0.1373, 0.0283, 0.2241), (-0.04125, -0.3133, 0.0645), (0.03893, -0.03893, 0.1904), (0.04492, -0.1834, 0.2233), (1.294e-11, -3.427e-08, 0.2106), (0.02469, -0.006606, 0.2106), (0.0308, -3.439e-08, 0.2106), (0.02469, 0.006606, 0.2106), (0.01809, 0.01809, 0.2106), (0.02669, 0.01541, 0.2106), (0.01541, 0.02669, 0.2106), (0.006606, 0.02469, 0.2106), (-0.006606, 0.02469, 0.2106), (0.0, 0.0308, 0.2106), (-0.01541, 0.02669, 0.2106), (-0.01809, 0.01809, 0.2106), (-0.02469, 0.006606, 0.2106), (-0.02669, 0.01541, 0.2106), (-0.0308, -3.434e-08, 0.2106), (-0.02469, -0.006606, 0.2106), (-0.01809, -0.01809, 0.2106), (-0.02669, -0.01541, 0.2106), (-0.01541, -0.02669, 0.2106), (-0.006606, -0.02469, 0.2106), (0.006606, -0.02469, 0.2106), (0.0, -0.0308, 0.2106), (0.01541, -0.02669, 0.2106), (0.01809, -0.01809, 0.2106), (0.02669, -0.01541, 0.2106), (0.1964, 0.1134, 0.1702), (0.1571, 0.0567, 0.1702), (0.1178, -2.773e-08, 0.1702), (0.1178, -3.653e-08, 0.2242), (0.1569, 0.05659, 0.2239), (0.196, 0.1131, 0.2236), (0.0589, 0.102, 0.1702), (0.1276, 0.1077, 0.1702), (0.1274, 0.1076, 0.2239), (0.0589, 0.102, 0.2242), (0.0, 0.2267, 0.1702), (0.02941, 0.1644, 0.1702), (0.02941, 0.1641, 0.2239), (0.0, 0.2263, 0.2236), (-0.0589, 0.102, 0.1702), (-0.02941, 0.1644, 0.1702), (-0.02941, 0.1641, 0.2239), (-0.0589, 0.102, 0.2242), (-0.1964, 0.1134, 0.1702), (-0.1276, 0.1077, 0.1702), (-0.1274, 0.1076, 0.2239), (-0.196, 0.1131, 0.2236), (-0.1178, -2.773e-08, 0.1702), (-0.1571, 0.0567, 0.1702), (-0.1569, 0.05659, 0.2239), (-0.1178, -3.653e-08, 0.2242), (-0.1964, -0.1134, 0.1702), (-0.1571, -0.0567, 0.1702), (-0.1569, -0.05659, 0.2239), (-0.196, -0.1131, 0.2236), (-0.0589, -0.102, 0.1702), (-0.1276, -0.1077, 0.1702), (-0.1274, -0.1076, 0.2239), (-0.0589, -0.102, 0.2242), (0.0, -0.2267, 0.1702), (-0.02941, -0.1644, 0.1702), (-0.02941, -0.1641, 0.2239), (0.0, -0.2263, 0.2236), (0.0589, -0.102, 0.1702), (0.02941, -0.1644, 0.1702), (0.02941, -0.1641, 0.2239), (0.0589, -0.102, 0.2242), (0.1964, -0.1134, 0.1702), (0.1276, -0.1077, 0.1702), (0.1274, -0.1076, 0.2239), (0.196, -0.1131, 0.2236), (0.1571, -0.0567, 0.1702), (0.1569, -0.05659, 0.2239), (0.1504, -0.1503, 0.2211), (0.1032, -0.1787, 0.221), (-0.05496, -0.2054, 0.2211), (-0.1032, -0.1787, 0.221), (-0.2054, -0.05506, 0.2211), (-0.2063, -3.653e-08, 0.221), (-0.1504, 0.1503, 0.2211), (-0.1032, 0.1787, 0.221), (0.05496, 0.2054, 0.2211), (0.1032, 0.1787, 0.221), (0.2054, 0.05506, 0.2211), (0.2063, -3.649e-08, 0.221), (-0.2054, 0.05506, 0.2211), (-0.05496, 0.2054, 0.2211), (0.1504, 0.1503, 0.2211), (0.2054, -0.05506, 0.2211), (0.05496, -0.2054, 0.2211), (-0.1504, -0.1503, 0.2211), (-0.06604, 0.2457, 0.204), (0.0, 0.2554, 0.2041), (-0.1271, 0.2202, 0.204), (-0.1798, 0.1801, 0.204), (-0.2212, 0.1277, 0.2041), (-0.2458, 0.06566, 0.204), (-0.2542, -3.389e-08, 0.204), (-0.2458, -0.06566, 0.204), (-0.2212, -0.1277, 0.2041), (-0.1798, -0.1801, 0.204), (-0.1271, -0.2202, 0.204), (-0.06604, -0.2457, 0.204), (0.0, -0.2554, 0.2041), (0.06604, -0.2457, 0.204), (0.1271, -0.2202, 0.204), (0.1798, -0.1801, 0.204), (0.2212, -0.1277, 0.2041), (0.2458, -0.06566, 0.204), (0.2542, -3.415e-08, 0.204), (0.2458, 0.06566, 0.204), (0.2212, 0.1277, 0.2041), (0.1798, 0.1801, 0.204), (0.1271, 0.2202, 0.204), (0.06604, 0.2457, 0.204), (0.06177, -2.778e-08, 0.1702), (0.05969, 0.01597, 0.1702), (0.05353, 0.03091, 0.1702), (0.04194, 0.02419, 0.2106), (0.0468, 0.0125, 0.2106), (0.04847, -3.435e-08, 0.2106), (0.04365, 0.04365, 0.1702), (0.03091, 0.05352, 0.1702), (0.02419, 0.04194, 0.2106), (0.03421, 0.03421, 0.2106), (0.01598, 0.05969, 0.1702), (0.0, 0.06177, 0.1702), (0.0, 0.04847, 0.2106), (0.0125, 0.0468, 0.2106), (-0.01598, 0.05969, 0.1702), (-0.03091, 0.05352, 0.1702), (-0.02419, 0.04194, 0.2106), (-0.0125, 0.0468, 0.2106), (-0.04365, 0.04365, 0.1702), (-0.05353, 0.03091, 0.1702), (-0.04194, 0.02419, 0.2106), (-0.03421, 0.03421, 0.2106), (-0.05969, 0.01597, 0.1702), (-0.06177, -2.778e-08, 0.1702), (-0.04847, -3.435e-08, 0.2106), (-0.0468, 0.0125, 0.2106), (-0.05969, -0.01598, 0.1702), (-0.05353, -0.03091, 0.1702), (-0.04194, -0.02419, 0.2106), (-0.0468, -0.0125, 0.2106), (-0.04365, -0.04365, 0.1702), (-0.03091, -0.05353, 0.1702), (-0.02419, -0.04194, 0.2106), (-0.03421, -0.03421, 0.2106), (-0.01598, -0.05969, 0.1702), (0.0, -0.06178, 0.1702), (0.0, -0.04848, 0.2106), (-0.0125, -0.0468, 0.2106), (0.01598, -0.05969, 0.1702), (0.03091, -0.05353, 0.1702), (0.02419, -0.04194, 0.2106), (0.0125, -0.0468, 0.2106), (0.04365, -0.04365, 0.1702), (0.05353, -0.03091, 0.1702), (0.04194, -0.02419, 0.2106), (0.03421, -0.03421, 0.2106), (0.05969, -0.01598, 0.1702), (0.0468, -0.0125, 0.2106), (0.0, 0.2919, 0.1561), (-0.07551, 0.2819, 0.1561), (-0.1459, 0.2528, 0.1561), (-0.2064, 0.2064, 0.1561), (-0.2528, 0.1459, 0.1561), (-0.2819, 0.07551, 0.1561), (-0.2919, -2.583e-08, 0.1561), (-0.2819, -0.07551, 0.1561), (-0.2528, -0.1459, 0.1561), (-0.2064, -0.2064, 0.1561), (-0.1459, -0.2528, 0.1561), (-0.07551, -0.2819, 0.1561), (0.0, -0.2919, 0.1561), (0.07551, -0.2819, 0.1561), (0.1459, -0.2528, 0.1561), (0.2064, -0.2064, 0.1561), (0.2528, -0.1459, 0.1561), (0.2819, -0.07551, 0.1561), (0.2919, -2.581e-08, 0.1561), (0.2819, 0.07551, 0.1561), (0.2528, 0.1459, 0.1561), (0.2064, 0.2064, 0.1561), (0.1459, 0.2528, 0.1561), (0.07551, 0.2819, 0.1561), (0.0, 0.316, 0.0645), (-0.0818, 0.3052, 0.0645), (-0.158, 0.2737, 0.0645), (-0.2234, 0.2234, 0.0645), (-0.2737, 0.158, 0.0645), (-0.3052, 0.0818, 0.0645), (-0.316, -9.744e-09, 0.0645), (-0.3052, -0.0818, 0.0645), (-0.2737, -0.158, 0.0645), (-0.2234, -0.2234, 0.0645), (-0.158, -0.2737, 0.0645), (-0.0818, -0.3052, 0.0645), (0.0, -0.316, 0.0645), (0.0818, -0.3052, 0.0645), (0.158, -0.2737, 0.0645), (0.2234, -0.2234, 0.0645), (0.2737, -0.158, 0.0645), (0.3052, -0.0818, 0.0645), (0.316, -9.744e-09, 0.0645), (0.3052, 0.0818, 0.0645), (0.2737, 0.158, 0.0645), (0.2234, 0.2234, 0.0645), (0.158, 0.2737, 0.0645), (0.0818, 0.3052, 0.0645), (0.0, 0.1809, 0.0645), (-0.0468, 0.1746, 0.0645), (-0.09041, 0.1566, 0.0645), (-0.1278, 0.1278, 0.0645), (-0.1566, 0.09041, 0.0645), (-0.1746, 0.0468, 0.0645), (-0.1809, -1.068e-08, 0.0645), (-0.1746, -0.0468, 0.0645), (-0.1566, -0.09041, 0.0645), (-0.1278, -0.1278, 0.0645), (-0.09041, -0.1566, 0.0645), (-0.0468, -0.1746, 0.0645), (0.0, -0.1809, 0.0645), (0.0468, -0.1746, 0.0645), (0.09041, -0.1566, 0.0645), (0.1278, -0.1278, 0.0645), (0.1566, -0.09041, 0.0645), (0.1746, -0.0468, 0.0645), (0.1809, -1.068e-08, 0.0645), (0.1746, 0.0468, 0.0645), (0.1566, 0.09041, 0.0645), (0.1278, 0.1278, 0.0645), (0.09041, 0.1566, 0.0645), (0.0468, 0.1746, 0.0645), (0.0, 0.1809, 2.947e-08), (-0.0468, 0.1746, 2.845e-08), (-0.09041, 0.1566, 2.552e-08), (-0.1278, 0.1278, 2.083e-08), (-0.1566, 0.09041, 1.473e-08), (-0.1746, 0.0468, 7.625e-09), (-0.1809, 0.0, 0.0), (-0.1746, -0.0468, -7.625e-09), (-0.1566, -0.09041, -1.473e-08), (-0.1278, -0.1278, -2.083e-08), (-0.09041, -0.1566, -2.552e-08), (-0.0468, -0.1746, -2.845e-08), (0.0, -0.1809, -2.947e-08), (0.0468, -0.1746, -2.845e-08), (0.09041, -0.1566, -2.552e-08), (0.1278, -0.1278, -2.083e-08), (0.1566, -0.09041, -1.473e-08), (0.1746, -0.0468, -7.625e-09), (0.1809, 0.0, 0.0), (0.1746, 0.0468, 7.625e-09), (0.1566, 0.09041, 1.473e-08), (0.1278, 0.1278, 2.083e-08), (0.09041, 0.1566, 2.552e-08), (0.0468, 0.1746, 2.845e-08)], [], [(0, 262, 666, 221), (0, 221, 667, 290), (0, 290, 668, 372), (0, 372, 669, 262), (1, 552, 670, 285), (1, 285, 666, 262), (1, 262, 669, 260), (1, 260, 671, 552), (2, 367, 666, 285), (2, 285, 670, 584), (2, 584, 672, 485), (2, 485, 673, 367), (3, 417, 674, 393), (3, 393, 666, 367), (3, 367, 673, 359), (3, 359, 675, 417), (4, 474, 666, 393), (4, 393, 674, 445), (4, 445, 676, 616), (4, 616, 677, 474), (5, 306, 678, 514), (5, 514, 666, 474), (5, 474, 677, 468), (5, 468, 679, 306), (6, 608, 666, 514), (6, 514, 678, 333), (6, 333, 680, 257), (6, 257, 681, 608), (7, 205, 682, 642), (7, 642, 666, 608), (7, 608, 681, 586), (7, 586, 683, 205), (8, 245, 666, 642), (8, 642, 682, 226), (8, 226, 684, 344), (8, 344, 685, 245), (9, 528, 686, 265), (9, 265, 666, 245), (9, 245, 685, 239), (9, 239, 687, 528), (10, 340, 666, 265), (10, 265, 686, 554), (10, 554, 688, 460), (10, 460, 689, 340), (11, 313, 667, 221), (11, 221, 666, 340), (11, 340, 689, 430), (11, 430, 690, 313), (12, 577, 715, 662), (12, 662, 716, 546), (12, 546, 713, 237), (12, 237, 714, 577), (13, 580, 706, 503), (13, 503, 707, 274), (13, 274, 708, 531), (13, 531, 705, 580), (14, 599, 696, 347), (14, 347, 699, 317), (14, 317, 698, 307), (14, 307, 691, 599), (15, 421, 720, 403), (15, 403, 723, 343), (15, 343, 722, 571), (15, 571, 717, 421), (16, 495, 721, 310), (16, 310, 724, 247), (16, 247, 727, 295), (16, 295, 726, 495), (17, 637, 738, 249), (17, 249, 694, 383), (17, 383, 693, 645), (17, 645, 737, 637), (18, 419, 725, 615), (18, 615, 728, 280), (18, 280, 731, 230), (18, 230, 730, 419), (19, 383, 694, 229), (19, 229, 695, 559), (19, 559, 692, 322), (19, 322, 693, 383), (20, 611, 729, 415), (20, 415, 732, 332), (20, 332, 735, 397), (20, 397, 734, 611), (21, 564, 692, 559), (21, 559, 695, 572), (21, 572, 696, 599), (21, 599, 691, 564), (22, 370, 733, 483), (22, 483, 736, 592), (22, 592, 738, 637), (22, 637, 737, 370), (23, 308, 730, 230), (23, 230, 731, 366), (23, 366, 732, 415), (23, 415, 729, 308), (24, 271, 705, 531), (24, 531, 708, 215), (24, 215, 711, 604), (24, 604, 710, 271), (25, 388, 710, 604), (25, 604, 711, 337), (25, 337, 712, 610), (25, 610, 709, 388), (26, 546, 716, 560), (26, 560, 719, 654), (26, 654, 718, 401), (26, 401, 713, 546), (27, 488, 702, 452), (27, 452, 703, 223), (27, 223, 704, 454), (27, 454, 701, 488), (28, 454, 704, 440), (28, 440, 707, 503), (28, 503, 706, 402), (28, 402, 701, 454), (29, 228, 722, 343), (29, 343, 723, 502), (29, 502, 724, 310), (29, 310, 721, 228), (30, 317, 699, 380), (30, 380, 700, 298), (30, 298, 697, 436), (30, 436, 698, 317), (31, 610, 712, 617), (31, 617, 715, 577), (31, 577, 714, 319), (31, 319, 709, 610), (32, 654, 719, 329), (32, 329, 720, 421), (32, 421, 717, 277), (32, 277, 718, 654), (33, 491, 734, 397), (33, 397, 735, 562), (33, 562, 736, 483), (33, 483, 733, 491), (34, 647, 726, 295), (34, 295, 727, 426), (34, 426, 728, 615), (34, 615, 725, 647), (35, 249, 738, 507), (35, 507, 754, 569), (35, 569, 750, 623), (35, 623, 694, 249), (36, 366, 731, 665), (36, 665, 755, 281), (36, 281, 740, 652), (36, 652, 732, 366), (37, 662, 715, 524), (37, 524, 751, 470), (37, 470, 744, 516), (37, 516, 716, 662), (38, 274, 707, 447), (38, 447, 752, 428), (38, 428, 746, 591), (38, 591, 708, 274), (39, 380, 699, 653), (39, 653, 753, 639), (39, 639, 748, 566), (39, 566, 700, 380), (40, 298, 700, 286), (40, 286, 703, 452), (40, 452, 702, 629), (40, 629, 697, 298), (41, 339, 751, 524), (41, 524, 715, 617), (41, 617, 712, 339), (42, 659, 719, 560), (42, 560, 716, 516), (42, 516, 744, 545), (42, 545, 743, 659), (43, 329, 719, 659), (43, 659, 743, 363), (43, 363, 720, 329), (44, 259, 752, 447), (44, 447, 707, 440), (44, 440, 704, 259), (45, 661, 711, 215), (45, 215, 708, 591), (45, 591, 746, 220), (45, 220, 745, 661), (46, 337, 711, 661), (46, 661, 745, 427), (46, 427, 712, 337), (47, 404, 753, 653), (47, 653, 699, 347), (47, 347, 696, 404), (48, 535, 703, 286), (48, 286, 700, 566), (48, 566, 748, 323), (48, 323, 747, 535), (49, 223, 703, 535), (49, 535, 747, 297), (49, 297, 704, 223), (50, 579, 754, 507), (50, 507, 738, 592), (50, 592, 736, 579), (51, 442, 695, 229), (51, 229, 694, 623), (51, 623, 750, 439), (51, 439, 749, 442), (52, 572, 695, 442), (52, 442, 749, 216), (52, 216, 696, 572), (53, 335, 755, 665), (53, 665, 731, 280), (53, 280, 728, 335), (54, 555, 735, 332), (54, 332, 732, 652), (54, 652, 740, 318), (54, 318, 739, 555), (55, 562, 735, 555), (55, 555, 739, 600), (55, 600, 736, 562), (56, 216, 749, 422), (56, 422, 776, 248), (56, 248, 777, 644), (56, 644, 696, 216), (57, 297, 747, 597), (57, 597, 780, 253), (57, 253, 758, 557), (57, 557, 704, 297), (58, 324, 774, 619), (58, 619, 754, 579), (58, 579, 736, 521), (58, 521, 773, 324), (59, 235, 772, 588), (59, 588, 739, 318), (59, 318, 740, 355), (59, 355, 771, 235), (60, 363, 743, 624), (60, 624, 764, 321), (60, 321, 765, 556), (60, 556, 720, 363), (61, 497, 760, 408), (61, 408, 745, 220), (61, 220, 746, 558), (61, 558, 759, 497), (62, 570, 844, 368), (62, 368, 845, 606), (62, 606, 773, 494), (62, 494, 772, 570), (63, 443, 776, 422), (63, 422, 749, 439), (63, 439, 750, 511), (63, 511, 775, 443), (64, 264, 741, 392), (64, 392, 768, 583), (64, 583, 769, 541), (64, 541, 728, 264), (65, 567, 778, 316), (65, 316, 753, 404), (65, 404, 696, 644), (65, 644, 777, 567), (66, 470, 751, 506), (66, 506, 762, 233), (66, 233, 763, 305), (66, 305, 744, 470), (67, 427, 745, 408), (67, 408, 760, 589), (67, 589, 761, 342), (67, 342, 712, 427), (68, 600, 739, 588), (68, 588, 772, 494), (68, 494, 773, 521), (68, 521, 736, 600), (69, 639, 753, 316), (69, 316, 778, 376), (69, 376, 779, 365), (69, 365, 748, 639), (70, 242, 780, 597), (70, 597, 747, 323), (70, 323, 748, 365), (70, 365, 779, 242), (71, 631, 762, 506), (71, 506, 751, 339), (71, 339, 712, 342), (71, 342, 761, 631), (72, 499, 757, 433), (72, 433, 752, 259), (72, 259, 704, 557), (72, 557, 758, 499), (73, 255, 764, 624), (73, 624, 743, 545), (73, 545, 744, 305), (73, 305, 763, 255), (74, 428, 752, 433), (74, 433, 757, 650), (74, 650, 759, 558), (74, 558, 746, 428), (75, 349, 766, 484), (75, 484, 756, 655), (75, 655, 720, 556), (75, 556, 765, 349), (76, 622, 770, 504), (76, 504, 755, 335), (76, 335, 728, 541), (76, 541, 769, 622), (77, 482, 768, 392), (77, 392, 741, 429), (77, 429, 742, 550), (77, 550, 767, 482), (78, 569, 754, 619), (78, 619, 774, 607), (78, 607, 775, 511), (78, 511, 750, 569), (79, 281, 755, 504), (79, 504, 770, 369), (79, 369, 771, 355), (79, 355, 740, 281), (80, 370, 737, 536), (80, 536, 827, 382), (80, 382, 824, 489), (80, 489, 733, 370), (81, 375, 807, 651), (81, 651, 718, 277), (81, 277, 717, 539), (81, 539, 808, 375), (82, 493, 815, 289), (82, 289, 726, 647), (82, 647, 725, 627), (82, 627, 816, 493), (83, 217, 782, 481), (83, 481, 692, 564), (83, 564, 691, 464), (83, 464, 783, 217), (84, 307, 698, 660), (84, 660, 787, 386), (84, 386, 783, 464), (84, 464, 691, 307), (85, 581, 811, 593), (85, 593, 808, 539), (85, 539, 717, 571), (85, 571, 722, 581), (86, 385, 787, 660), (86, 660, 698, 436), (86, 436, 697, 523), (86, 523, 788, 385), (87, 419, 730, 361), (87, 361, 819, 490), (87, 490, 816, 627), (87, 627, 725, 419), (88, 311, 811, 581), (88, 581, 722, 228), (88, 228, 721, 621), (88, 621, 812, 311), (89, 611, 734, 455), (89, 455, 823, 246), (89, 246, 820, 641), (89, 641, 729, 611), (90, 629, 702, 364), (90, 364, 791, 211), (90, 211, 788, 523), (90, 523, 697, 629), (91, 458, 791, 364), (91, 364, 702, 488), (91, 488, 701, 446), (91, 446, 792, 458), (92, 213, 827, 536), (92, 536, 737, 645), (92, 645, 693, 475), (92, 475, 781, 213), (93, 322, 692, 481), (93, 481, 782, 218), (93, 218, 781, 475), (93, 475, 693, 322), (94, 402, 706, 441), (94, 441, 795, 243), (94, 243, 792, 446), (94, 446, 701, 402), (95, 296, 795, 441), (95, 441, 706, 580), (95, 580, 705, 273), (95, 273, 796, 296), (96, 210, 823, 455), (96, 455, 734, 491), (96, 491, 733, 489), (96, 489, 824, 210), (97, 291, 826, 590), (97, 590, 689, 460), (97, 460, 688, 500), (97, 500, 821, 291), (98, 319, 714, 553), (98, 553, 803, 284), (98, 284, 800, 638), (98, 638, 709, 319), (99, 425, 803, 553), (99, 553, 714, 237), (99, 237, 713, 400), (99, 400, 804, 425), (100, 401, 718, 651), (100, 651, 807, 224), (100, 224, 804, 400), (100, 400, 713, 401), (101, 271, 710, 498), (101, 498, 799, 527), (101, 527, 796, 273), (101, 273, 705, 271), (102, 288, 799, 498), (102, 498, 710, 388), (102, 388, 709, 638), (102, 638, 800, 288), (103, 495, 726, 289), (103, 289, 815, 309), (103, 309, 812, 621), (103, 621, 721, 495), (104, 250, 819, 361), (104, 361, 730, 308), (104, 308, 729, 641), (104, 641, 820, 250), (105, 360, 784, 304), (105, 304, 785, 544), (105, 544, 782, 217), (105, 217, 783, 360), (106, 490, 819, 603), (106, 603, 822, 466), (106, 466, 817, 238), (106, 238, 816, 490), (107, 358, 797, 398), (107, 398, 798, 406), (107, 406, 795, 296), (107, 296, 796, 358), (108, 375, 808, 346), (108, 346, 809, 267), (108, 267, 810, 462), (108, 462, 807, 375), (109, 467, 789, 540), (109, 540, 790, 276), (109, 276, 787, 385), (109, 385, 788, 467), (110, 224, 807, 462), (110, 462, 810, 362), (110, 362, 805, 532), (110, 532, 804, 224), (111, 458, 792, 649), (111, 649, 793, 251), (111, 251, 794, 618), (111, 618, 791, 458), (112, 544, 785, 331), (112, 331, 786, 409), (112, 409, 781, 218), (112, 218, 782, 544), (113, 594, 806, 315), (113, 315, 801, 487), (113, 487, 800, 284), (113, 284, 803, 594), (114, 246, 823, 664), (114, 664, 826, 291), (114, 291, 821, 270), (114, 270, 820, 246), (115, 288, 800, 487), (115, 487, 801, 204), (115, 204, 802, 396), (115, 396, 799, 288), (116, 409, 786, 214), (116, 214, 828, 578), (116, 578, 827, 213), (116, 213, 781, 409), (117, 431, 814, 424), (117, 424, 809, 346), (117, 346, 808, 593), (117, 593, 811, 431), (118, 311, 812, 657), (118, 657, 813, 549), (118, 549, 814, 431), (118, 431, 811, 311), (119, 425, 804, 532), (119, 532, 805, 227), (119, 227, 806, 594), (119, 594, 803, 425), (120, 386, 787, 276), (120, 276, 790, 219), (120, 219, 784, 360), (120, 360, 783, 386), (121, 527, 799, 396), (121, 396, 802, 240), (121, 240, 797, 358), (121, 358, 796, 527), (122, 243, 795, 406), (122, 406, 798, 534), (122, 534, 793, 649), (122, 649, 792, 243), (123, 493, 816, 238), (123, 238, 817, 351), (123, 351, 818, 626), (123, 626, 815, 493), (124, 578, 828, 538), (124, 538, 825, 573), (124, 573, 824, 382), (124, 382, 827, 578), (125, 250, 820, 270), (125, 270, 821, 350), (125, 350, 822, 603), (125, 603, 819, 250), (863, 887, 477, 381), (457, 477, 887, 911), (126, 618, 794, 338), (126, 338, 789, 467), (126, 467, 788, 211), (126, 211, 791, 618), (127, 210, 824, 573), (127, 573, 825, 416), (127, 416, 826, 664), (127, 664, 823, 210), (128, 461, 851, 620), (128, 620, 852, 537), (128, 537, 780, 242), (128, 242, 779, 461), (129, 537, 852, 471), (129, 471, 829, 279), (129, 279, 758, 253), (129, 253, 780, 537), (130, 248, 776, 438), (130, 438, 848, 605), (130, 605, 849, 412), (130, 412, 777, 248), (131, 631, 761, 636), (131, 636, 833, 520), (131, 520, 834, 450), (131, 450, 762, 631), (132, 607, 774, 543), (132, 543, 846, 480), (132, 480, 847, 542), (132, 542, 775, 607), (133, 622, 769, 451), (133, 451, 841, 413), (133, 413, 842, 394), (133, 394, 770, 622), (134, 640, 853, 632), (134, 632, 854, 510), (134, 510, 830, 212), (134, 212, 829, 640), (135, 233, 762, 450), (135, 450, 834, 576), (135, 576, 835, 513), (135, 513, 763, 233), (136, 443, 775, 542), (136, 542, 847, 278), (136, 278, 848, 438), (136, 438, 776, 443), (137, 606, 845, 630), (137, 630, 846, 543), (137, 543, 774, 324), (137, 324, 773, 606), (138, 420, 843, 519), (138, 519, 844, 570), (138, 570, 772, 235), (138, 235, 771, 420), (139, 432, 850, 252), (139, 252, 851, 461), (139, 461, 779, 376), (139, 376, 778, 432), (140, 589, 760, 354), (140, 354, 832, 225), (140, 225, 833, 636), (140, 636, 761, 589), (141, 321, 764, 598), (141, 598, 836, 391), (141, 391, 837, 530), (141, 530, 765, 321), (142, 236, 838, 515), (142, 515, 839, 575), (142, 575, 767, 453), (142, 453, 766, 236), (143, 255, 763, 513), (143, 513, 835, 207), (143, 207, 836, 598), (143, 598, 764, 255), (144, 567, 777, 412), (144, 412, 849, 374), (144, 374, 850, 432), (144, 432, 778, 567), (145, 394, 842, 287), (145, 287, 843, 420), (145, 420, 771, 369), (145, 369, 770, 394), (146, 499, 758, 279), (146, 279, 829, 212), (146, 212, 830, 334), (146, 334, 757, 499), (147, 482, 767, 575), (147, 575, 839, 302), (147, 302, 840, 478), (147, 478, 768, 482), (148, 530, 837, 258), (148, 258, 838, 236), (148, 236, 766, 349), (148, 349, 765, 530), (149, 497, 759, 614), (149, 614, 831, 407), (149, 407, 832, 354), (149, 354, 760, 497), (150, 650, 757, 334), (150, 334, 830, 330), (150, 330, 831, 614), (150, 614, 759, 650), (151, 583, 768, 478), (151, 478, 840, 658), (151, 658, 841, 451), (151, 451, 769, 583), (152, 620, 851, 387), (152, 387, 875, 326), (152, 326, 876, 522), (152, 522, 852, 620), (153, 407, 831, 209), (153, 209, 855, 373), (153, 373, 856, 435), (153, 435, 832, 407), (154, 232, 872, 320), (154, 320, 873, 268), (154, 268, 849, 605), (154, 605, 848, 232), (155, 293, 861, 254), (155, 254, 862, 595), (155, 595, 838, 258), (155, 258, 837, 293), (156, 473, 868, 561), (156, 561, 869, 379), (156, 379, 845, 368), (156, 368, 844, 473), (157, 658, 840, 423), (157, 423, 864, 663), (157, 663, 865, 547), (157, 547, 841, 658), (158, 612, 870, 222), (158, 222, 871, 634), (158, 634, 847, 480), (158, 480, 846, 612), (159, 522, 876, 299), (159, 299, 853, 640), (159, 640, 829, 471), (159, 471, 852, 522), (160, 278, 847, 634), (160, 634, 871, 596), (160, 596, 872, 232), (160, 232, 848, 278), (161, 505, 860, 411), (161, 411, 861, 293), (161, 293, 837, 391), (161, 391, 836, 505), (162, 225, 832, 435), (162, 435, 856, 208), (162, 208, 857, 643), (162, 643, 833, 225), (163, 595, 862, 533), (163, 533, 863, 601), (163, 601, 839, 515), (163, 515, 838, 595), (164, 576, 834, 314), (164, 314, 858, 303), (164, 303, 859, 357), (164, 357, 835, 576), (165, 643, 857, 492), (165, 492, 858, 314), (165, 314, 834, 520), (165, 520, 833, 643), (166, 252, 850, 526), (166, 526, 874, 444), (166, 444, 875, 387), (166, 387, 851, 252), (167, 207, 835, 357), (167, 357, 859, 602), (167, 602, 860, 505), (167, 505, 836, 207), (168, 374, 849, 268), (168, 268, 873, 459), (168, 459, 874, 526), (168, 526, 850, 374), (169, 328, 866, 294), (169, 294, 867, 348), (169, 348, 843, 287), (169, 287, 842, 328), (170, 302, 839, 601), (170, 601, 863, 381), (170, 381, 864, 423), (170, 423, 840, 302), (171, 510, 854, 529), (171, 529, 855, 209), (171, 209, 831, 330), (171, 330, 830, 510), (172, 519, 843, 348), (172, 348, 867, 635), (172, 635, 868, 473), (172, 473, 844, 519), (173, 630, 845, 379), (173, 379, 869, 405), (173, 405, 870, 612), (173, 612, 846, 630), (174, 547, 865, 479), (174, 479, 866, 328), (174, 328, 842, 413), (174, 413, 841, 547), (864, 381, 477, 888), (872, 896, 269, 320), (873, 320, 269, 897), (861, 885, 613, 254), (862, 254, 613, 886), (857, 881, 418, 492), (858, 492, 418, 882), (859, 883, 301, 602), (860, 602, 301, 884), (876, 326, 352, 900), (856, 373, 551, 880), (352, 326, 875, 899), (870, 405, 582, 894), (551, 373, 855, 879), (870, 894, 656, 222), (582, 405, 869, 893), (871, 222, 656, 895), (853, 299, 390, 877), (856, 880, 283, 208), (390, 299, 876, 900), (175, 655, 756, 292), (175, 292, 723, 403), (175, 403, 720, 655), (857, 208, 283, 881), (871, 895, 465, 596), (872, 596, 465, 896), (858, 882, 399, 303), (859, 303, 399, 883), (868, 892, 518, 561), (869, 561, 518, 893), (861, 411, 512, 885), (875, 444, 389, 899), (512, 411, 860, 884), (853, 877, 565, 632), (389, 444, 874, 898), (176, 426, 727, 327), (176, 327, 741, 264), (176, 264, 728, 426), (854, 632, 565, 878), (864, 888, 275, 663), (177, 327, 727, 247), (177, 247, 724, 300), (177, 300, 742, 429), (177, 429, 741, 327), (865, 663, 275, 889), (862, 886, 646, 533), (863, 533, 646, 887), (867, 294, 395, 891), (178, 502, 723, 292), (178, 292, 756, 449), (178, 449, 742, 300), (178, 300, 724, 502), (866, 479, 356, 890), (395, 294, 866, 890), (855, 529, 206, 879), (356, 479, 865, 889), (868, 635, 231, 892), (206, 529, 854, 878), (874, 459, 345, 898), (231, 635, 867, 891), (894, 582, 234, 918), (345, 459, 873, 897), (897, 269, 371, 921), (234, 582, 893, 917), (887, 646, 434, 911), (371, 269, 896, 920), (899, 389, 244, 923), (434, 646, 886, 910), (877, 390, 410, 901), (244, 389, 898, 922), (893, 518, 633, 917), (410, 390, 900, 924), (890, 914, 263, 395), (633, 518, 892, 916), (891, 395, 263, 915), (896, 465, 587, 920), (882, 906, 256, 399), (587, 465, 895, 919), (883, 399, 256, 907), (897, 921, 448, 345), (898, 345, 448, 922), (885, 512, 625, 909), (900, 352, 341, 924), (625, 512, 884, 908), (894, 918, 501, 656), (341, 352, 899, 923), (895, 656, 501, 919), (880, 551, 509, 904), (880, 904, 353, 283), (509, 551, 879, 903), (881, 283, 353, 905), (881, 905, 378, 418), (882, 418, 378, 906), (878, 902, 476, 206), (879, 206, 476, 903), (883, 907, 272, 301), (884, 301, 272, 908), (889, 913, 336, 356), (890, 356, 336, 914), (878, 565, 266, 902), (892, 231, 282, 916), (266, 565, 877, 901), (888, 912, 312, 275), (282, 231, 891, 915), (889, 275, 312, 913), (886, 613, 574, 910), (574, 613, 885, 909), (179, 315, 806, 648), (179, 648, 678, 306), (179, 306, 679, 568), (179, 568, 801, 315), (180, 241, 690, 430), (180, 430, 689, 590), (180, 590, 826, 416), (180, 416, 825, 241), (181, 309, 815, 626), (181, 626, 818, 261), (181, 261, 813, 657), (181, 657, 812, 309), (182, 325, 687, 239), (182, 239, 685, 469), (182, 469, 818, 351), (182, 351, 817, 325), (183, 414, 667, 313), (183, 313, 690, 241), (183, 241, 825, 538), (183, 538, 828, 414), (184, 517, 680, 333), (184, 333, 678, 648), (184, 648, 806, 227), (184, 227, 805, 517), (185, 261, 818, 469), (185, 469, 685, 344), (185, 344, 684, 384), (185, 384, 813, 261), (186, 463, 683, 586), (186, 586, 681, 508), (186, 508, 810, 267), (186, 267, 809, 463), (187, 377, 686, 528), (187, 528, 687, 325), (187, 325, 817, 466), (187, 466, 822, 377), (188, 424, 814, 472), (188, 472, 682, 205), (188, 205, 683, 463), (188, 463, 809, 424), (189, 508, 681, 257), (189, 257, 680, 517), (189, 517, 805, 362), (189, 362, 810, 508), (190, 496, 669, 372), (190, 372, 668, 437), (190, 437, 786, 331), (190, 331, 785, 496), (191, 568, 679, 468), (191, 468, 677, 609), (191, 609, 802, 204), (191, 204, 801, 568), (192, 214, 786, 437), (192, 437, 668, 290), (192, 290, 667, 414), (192, 414, 828, 214), (193, 585, 676, 445), (193, 445, 674, 548), (193, 548, 798, 398), (193, 398, 797, 585), (194, 338, 794, 628), (194, 628, 673, 485), (194, 485, 672, 525), (194, 525, 789, 338), (195, 563, 675, 359), (195, 359, 673, 628), (195, 628, 794, 251), (195, 251, 793, 563), (196, 456, 670, 552), (196, 552, 671, 486), (196, 486, 784, 219), (196, 219, 790, 456), (197, 540, 789, 525), (197, 525, 672, 584), (197, 584, 670, 456), (197, 456, 790, 540), (198, 609, 677, 616), (198, 616, 676, 585), (198, 585, 797, 240), (198, 240, 802, 609), (199, 549, 813, 384), (199, 384, 684, 226), (199, 226, 682, 472), (199, 472, 814, 549), (200, 548, 674, 417), (200, 417, 675, 563), (200, 563, 793, 534), (200, 534, 798, 548), (201, 486, 671, 260), (201, 260, 669, 496), (201, 496, 785, 304), (201, 304, 784, 486), (202, 350, 821, 500), (202, 500, 688, 554), (202, 554, 686, 377), (202, 377, 822, 350), (203, 449, 756, 484), (203, 484, 766, 453), (203, 453, 767, 550), (203, 550, 742, 449), (888, 477, 457, 912)])
me_torx.polygons.foreach_set('use_smooth', [True] * 900)
me_torx.polygons.foreach_set('material_index', [1, 1, 1, 1, 1, 1, 1, 1, 1, 1, 1, 1, 1, 1, 1, 1, 1, 1, 1, 1, 1, 1, 1, 1, 1, 1, 1, 1, 1, 1, 1, 1, 1, 1, 1, 1, 1, 1, 1, 1, 1, 1, 1, 1, 1, 1, 1, 1, 1, 1, 1, 1, 1, 1, 1, 1, 1, 1, 1, 1, 1, 1, 1, 1, 1, 1, 1, 1, 1, 1, 1, 1, 1, 1, 1, 1, 1, 1, 1, 1, 1, 1, 1, 1, 1, 1, 1, 1, 1, 1, 1, 1, 1, 1, 1, 1, 1, 1, 1, 1, 1, 1, 1, 1, 1, 1, 1, 1, 1, 1, 1, 1, 1, 1, 1, 1, 1, 1, 1, 1, 1, 1, 1, 1, 1, 1, 1, 1, 1, 1, 1, 1, 1, 1, 1, 1, 1, 1, 1, 1, 1, 1, 1, 1, 1, 1, 1, 1, 1, 1, 1, 1, 1, 1, 1, 1, 1, 1, 1, 1, 1, 1, 1, 1, 1, 1, 1, 1, 1, 1, 1, 1, 1, 1, 1, 1, 1, 1, 1, 1, 1, 1, 1, 1, 1, 1, 1, 1, 1, 1, 1, 1, 1, 1, 1, 1, 1, 1, 1, 1, 1, 1, 1, 1, 1, 1, 1, 1, 1, 1, 1, 1, 1, 1, 1, 1, 1, 1, 1, 1, 1, 1, 1, 1, 1, 1, 1, 1, 1, 1, 1, 1, 1, 1, 1, 1, 1, 1, 1, 1, 1, 1, 1, 1, 1, 1, 1, 1, 1, 1, 1, 1, 1, 1, 1, 1, 1, 1, 1, 1, 1, 1, 1, 1, 1, 1, 1, 1, 1, 1, 1, 1, 1, 1, 1, 1, 1, 1, 1, 1, 1, 1, 1, 1, 1, 1, 1, 1, 1, 1, 1, 1, 1, 1, 1, 1, 1, 1, 1, 1, 1, 1, 1, 1, 1, 1, 1, 1, 1, 1, 1, 1, 1, 1, 1, 1, 1, 1, 1, 1, 1, 1, 1, 1, 1, 1, 1, 1, 1, 1, 1, 1, 1, 1, 1, 1, 1, 1, 1, 1, 1, 1, 1, 1, 1, 1, 1, 1, 1, 1, 1, 1, 1, 1, 1, 1, 1, 1, 1, 1, 1, 1, 1, 1, 1, 1, 1, 1, 1, 1, 1, 1, 1, 1, 1, 1, 1, 1, 1, 1, 1, 1, 1, 1, 1, 1, 1, 1, 1, 1, 1, 1, 1, 1, 1, 1, 1, 1, 1, 1, 1, 1, 1, 1, 1, 1, 1, 1, 1, 1, 1, 1, 1, 1, 1, 1, 1, 1, 1, 1, 1, 1, 1, 1, 1, 1, 1, 1, 1, 1, 1, 1, 1, 1, 1, 1, 1, 1, 1, 1, 1, 1, 1, 1, 1, 1, 1, 1, 1, 1, 1, 1, 1, 1, 1, 1, 1, 1, 1, 1, 1, 1, 1, 1, 1, 1, 1, 1, 1, 1, 1, 1, 1, 1, 1, 1, 1, 1, 1, 1, 1, 1, 1, 1, 1, 1, 1, 1, 1, 1, 1, 1, 1, 1, 1, 1, 1, 1, 1, 1, 1, 1, 1, 1, 1, 1, 1, 1, 1, 1, 1, 1, 1, 1, 1, 1, 1, 1, 1, 1, 1, 1, 1, 1, 1, 1, 1, 1, 1, 1, 1, 1, 1, 1, 1, 1, 1, 1, 1, 1, 1, 1, 1, 1, 1, 1, 1, 1, 1, 1, 1, 1, 1, 1, 1, 1, 1, 1, 1, 1, 1, 1, 1, 1, 1, 1, 1, 1, 1, 1, 1, 1, 1, 1, 1, 1, 1, 1, 1, 1, 1, 1, 1, 1, 1, 1, 1, 1, 1, 1, 1, 1, 1, 1, 1, 1, 1, 1, 1, 1, 1, 1, 1, 1, 1, 1, 1, 1, 1, 1, 1, 1, 1, 1, 1, 1, 1, 1, 1, 1, 1, 1, 1, 1, 1, 1, 1, 1, 1, 1, 1, 1, 1, 1, 1, 1, 1, 1, 1, 1, 1, 1, 1, 1, 1, 1, 1, 1, 1, 1, 1, 1, 1, 1, 1, 1, 1, 1, 1, 1, 1, 1, 1, 1, 1, 1, 1, 1, 1, 1, 1, 1, 1, 1, 1, 1, 1, 1, 1, 1, 1, 1, 1, 1, 1, 1, 1, 1, 1, 1, 1, 1, 1, 1, 1, 1, 1, 1, 1, 1, 1, 1, 1, 1, 1, 1, 1, 1, 1, 1, 1, 1, 1, 1, 1, 1, 1, 1, 1, 1, 1, 1, 1, 1, 1, 1, 1, 1, 1, 1, 1, 1, 1, 1, 1, 1, 1, 1, 1, 1, 1, 1, 1, 1, 1, 1, 1, 1, 1, 1, 1, 1, 1, 1, 1, 1, 1, 1, 1, 1, 1, 1, 1, 1, 1, 1, 1, 1, 1, 1, 1, 1, 1, 1, 1, 1, 1, 1, 1, 1, 1, 1, 1, 1, 1, 1, 1, 1, 1, 1, 1, 1, 1, 1, 1, 1, 1, 1, 1, 1, 1, 1, 1, 1, 1, 1, 1, 1, 1, 1, 1, 1, 1, 1, 1, 1, 1, 1, 1, 1, 1, 1, 1, 1, 1, 1, 1, 1, 1, 1, 1, 1, 1, 1, 1, 1, 1, 1, 1, 1, 1, 1, 1, 1, 1, 1, 1, 1, 1, 1, 1, 1, 1, 1, 1, 1, 1, 1, 1, 1, 1, 1, 1, 1, 1, 1, 1, 1, 1, 1, 1, 1, 1, 1, 1, 1, 1, 1, 1, 1, 1, 1, 1, 1, 1, 1, 1, 1, 1, 1, 1, 1, 1, 1, 1, 1, 1, 1, 1, 1])
_k = set([(204, 801), (204, 802), (206, 878), (206, 879), (208, 856), (208, 857), (210, 823), (210, 824), (211, 788), (211, 791), (213, 781), (213, 827), (214, 786), (214, 828), (215, 708), (215, 711), (217, 782), (217, 783), (218, 781), (218, 782), (219, 784), (219, 790), (222, 870), (222, 871), (223, 703), (223, 704), (224, 804), (224, 807), (227, 805), (227, 806), (228, 721), (228, 722), (229, 694), (229, 695), (231, 891), (231, 892), (237, 713), (237, 714), (240, 797), (240, 802), (243, 792), (243, 795), (246, 820), (246, 823), (247, 724), (247, 727), (249, 694), (249, 738), (250, 819), (250, 820), (251, 793), (251, 794), (254, 861), (254, 862), (261, 813), (261, 818), (267, 809), (267, 810), (269, 896), (269, 897), (271, 705), (271, 710), (274, 707), (274, 708), (275, 888), (275, 889), (277, 717), (277, 718), (280, 728), (280, 731), (283, 880), (283, 881), (284, 800), (284, 803), (286, 700), (286, 703), (288, 799), (288, 800), (291, 821), (291, 826), (294, 866), (294, 867), (296, 795), (296, 796), (298, 697), (298, 700), (299, 853), (299, 876), (301, 883), (301, 884), (303, 858), (303, 859), (304, 784), (304, 785), (307, 691), (307, 698), (308, 729), (308, 730), (309, 812), (309, 815), (310, 721), (310, 724), (311, 811), (311, 812), (315, 801), (315, 806), (319, 709), (319, 714), (320, 872), (320, 873), (322, 692), (322, 693), (326, 875), (326, 876), (329, 719), (329, 720), (331, 785), (331, 786), (332, 732), (332, 735), (337, 711), (337, 712), (338, 789), (338, 794), (345, 897), (345, 898), (347, 696), (347, 699), (350, 821), (350, 822), (351, 817), (351, 818), (352, 899), (352, 900), (356, 889), (356, 890), (362, 805), (362, 810), (366, 731), (366, 732), (370, 733), (370, 737), (373, 855), (373, 856), (375, 807), (375, 808), (380, 699), (380, 700), (381, 863), (381, 864), (382, 824), (382, 827), (383, 693), (383, 694), (385, 787), (385, 788), (386, 783), (386, 787), (388, 709), (388, 710), (389, 898), (389, 899), (390, 877), (390, 900), (395, 890), (395, 891), (398, 797), (398, 798), (399, 882), (399, 883), (401, 713), (401, 718), (402, 701), (402, 706), (403, 720), (403, 723), (405, 869), (405, 870), (411, 860), (411, 861), (415, 729), (415, 732), (416, 825), (416, 826), (418, 881), (418, 882), (419, 725), (419, 730), (421, 717), (421, 720), (424, 809), (424, 814), (425, 803), (425, 804), (426, 727), (426, 728), (436, 697), (436, 698), (440, 704), (440, 707), (444, 874), (444, 875), (454, 701), (454, 704), (458, 791), (458, 792), (459, 873), (459, 874), (465, 895), (465, 896), (466, 817), (466, 822), (477, 887), (477, 888), (479, 865), (479, 866), (483, 733), (483, 736), (488, 701), (488, 702), (490, 816), (490, 819), (491, 733), (491, 734), (492, 857), (492, 858), (493, 815), (493, 816), (495, 721), (495, 726), (502, 723), (502, 724), (512, 884), (512, 885), (518, 892), (518, 893), (527, 796), (527, 799), (529, 854), (529, 855), (531, 705), (531, 708), (533, 862), (533, 863), (534, 793), (534, 798), (538, 825), (538, 828), (540, 789), (540, 790), (546, 713), (546, 716), (549, 813), (549, 814), (551, 879), (551, 880), (560, 716), (560, 719), (561, 868), (561, 869), (562, 735), (562, 736), (564, 691), (564, 692), (565, 877), (565, 878), (571, 717), (571, 722), (572, 695), (572, 696), (580, 705), (580, 706), (582, 893), (582, 894), (592, 736), (592, 738), (593, 808), (593, 811), (596, 871), (596, 872), (599, 691), (599, 696), (602, 859), (602, 860), (610, 709), (610, 712), (611, 729), (611, 734), (613, 885), (613, 886), (615, 725), (615, 728), (617, 712), (617, 715), (629, 697), (629, 702), (632, 853), (632, 854), (635, 867), (635, 868), (645, 693), (645, 737), (646, 886), (646, 887), (647, 725), (647, 726), (656, 894), (656, 895), (662, 715), (662, 716), (663, 864), (663, 865)])
me_torx.attributes.new('sharp_edge', 'BOOLEAN', 'EDGE').data.foreach_set('value', [ (min(e.vertices), max(e.vertices)) in _k for e in me_torx.edges])
_k = {(662, 715): 1.0, (662, 716): 1.0, (546, 716): 1.0, (546, 713): 1.0, (237, 713): 1.0, (237, 714): 1.0, (580, 706): 1.0, (274, 707): 1.0, (274, 708): 1.0, (531, 708): 1.0, (531, 705): 1.0, (580, 705): 1.0, (599, 696): 1.0, (347, 696): 1.0, (347, 699): 1.0, (307, 698): 1.0, (307, 691): 1.0, (599, 691): 1.0, (421, 720): 1.0, (403, 720): 1.0, (403, 723): 1.0, (571, 722): 1.0, (571, 717): 1.0, (421, 717): 1.0, (495, 721): 1.0, (310, 721): 1.0, (310, 724): 1.0, (247, 724): 1.0, (247, 727): 1.0, (495, 726): 1.0, (249, 738): 1.0, (249, 694): 1.0, (383, 694): 1.0, (383, 693): 1.0, (645, 693): 1.0, (645, 737): 1.0, (419, 725): 1.0, (615, 725): 1.0, (615, 728): 1.0, (280, 728): 1.0, (280, 731): 1.0, (419, 730): 1.0, (229, 694): 1.0, (229, 695): 1.0, (322, 692): 1.0, (322, 693): 1.0, (611, 729): 1.0, (415, 729): 1.0, (415, 732): 1.0, (332, 732): 1.0, (332, 735): 1.0, (611, 734): 1.0, (564, 692): 1.0, (572, 695): 1.0, (572, 696): 1.0, (564, 691): 1.0, (370, 733): 1.0, (483, 733): 1.0, (483, 736): 1.0, (592, 736): 1.0, (592, 738): 1.0, (370, 737): 1.0, (308, 730): 1.0, (366, 731): 1.0, (366, 732): 1.0, (308, 729): 1.0, (271, 705): 1.0, (215, 708): 1.0, (215, 711): 1.0, (271, 710): 1.0, (388, 710): 1.0, (337, 711): 1.0, (337, 712): 1.0, (610, 712): 1.0, (610, 709): 1.0, (388, 709): 1.0, (560, 716): 1.0, (560, 719): 1.0, (401, 718): 1.0, (401, 713): 1.0, (488, 702): 1.0, (223, 703): 1.0, (223, 704): 1.0, (454, 704): 1.0, (454, 701): 1.0, (488, 701): 1.0, (440, 704): 1.0, (440, 707): 1.0, (402, 706): 1.0, (402, 701): 1.0, (228, 722): 1.0, (502, 723): 1.0, (502, 724): 1.0, (228, 721): 1.0, (380, 699): 1.0, (380, 700): 1.0, (298, 700): 1.0, (298, 697): 1.0, (436, 697): 1.0, (436, 698): 1.0, (617, 712): 1.0, (617, 715): 1.0, (319, 714): 1.0, (319, 709): 1.0, (329, 719): 1.0, (329, 720): 1.0, (277, 717): 1.0, (277, 718): 1.0, (491, 734): 1.0, (562, 735): 1.0, (562, 736): 1.0, (491, 733): 1.0, (647, 726): 1.0, (426, 727): 1.0, (426, 728): 1.0, (647, 725): 1.0, (286, 700): 1.0, (286, 703): 1.0, (629, 702): 1.0, (629, 697): 1.0, (382, 827): 1.0, (382, 824): 1.0, (375, 807): 1.0, (375, 808): 1.0, (493, 815): 1.0, (493, 816): 1.0, (217, 782): 1.0, (217, 783): 1.0, (386, 787): 1.0, (386, 783): 1.0, (593, 811): 1.0, (593, 808): 1.0, (385, 787): 1.0, (385, 788): 1.0, (490, 819): 1.0, (490, 816): 1.0, (311, 811): 1.0, (311, 812): 1.0, (246, 823): 1.0, (246, 820): 1.0, (211, 791): 1.0, (211, 788): 1.0, (458, 791): 1.0, (458, 792): 1.0, (213, 827): 1.0, (213, 781): 1.0, (218, 782): 1.0, (218, 781): 1.0, (243, 795): 1.0, (243, 792): 1.0, (296, 795): 1.0, (296, 796): 1.0, (210, 823): 1.0, (210, 824): 1.0, (291, 826): 1.0, (291, 821): 1.0, (284, 803): 1.0, (284, 800): 1.0, (425, 803): 1.0, (425, 804): 1.0, (224, 807): 1.0, (224, 804): 1.0, (527, 799): 1.0, (527, 796): 1.0, (288, 799): 1.0, (288, 800): 1.0, (309, 815): 1.0, (309, 812): 1.0, (250, 819): 1.0, (250, 820): 1.0, (304, 784): 1.0, (304, 785): 1.0, (466, 822): 1.0, (466, 817): 1.0, (398, 797): 1.0, (398, 798): 1.0, (267, 809): 1.0, (267, 810): 1.0, (540, 789): 1.0, (540, 790): 1.0, (362, 810): 1.0, (362, 805): 1.0, (251, 793): 1.0, (251, 794): 1.0, (331, 785): 1.0, (331, 786): 1.0, (315, 806): 1.0, (315, 801): 1.0, (204, 801): 1.0, (204, 802): 1.0, (214, 786): 1.0, (214, 828): 1.0, (424, 814): 1.0, (424, 809): 1.0, (549, 813): 1.0, (549, 814): 1.0, (227, 805): 1.0, (227, 806): 1.0, (219, 790): 1.0, (219, 784): 1.0, (240, 802): 1.0, (240, 797): 1.0, (534, 798): 1.0, (534, 793): 1.0, (351, 817): 1.0, (351, 818): 1.0, (538, 828): 1.0, (538, 825): 1.0, (350, 821): 1.0, (350, 822): 1.0, (381, 863): 1.0, (477, 887): 1.0, (338, 794): 1.0, (338, 789): 1.0, (416, 825): 1.0, (416, 826): 1.0, (632, 853): 1.0, (632, 854): 1.0, (326, 875): 1.0, (326, 876): 1.0, (373, 855): 1.0, (373, 856): 1.0, (320, 872): 1.0, (320, 873): 1.0, (254, 861): 1.0, (254, 862): 1.0, (561, 868): 1.0, (561, 869): 1.0, (663, 864): 1.0, (663, 865): 1.0, (222, 870): 1.0, (222, 871): 1.0, (299, 876): 1.0, (299, 853): 1.0, (596, 871): 1.0, (596, 872): 1.0, (411, 860): 1.0, (411, 861): 1.0, (208, 856): 1.0, (208, 857): 1.0, (533, 862): 1.0, (533, 863): 1.0, (303, 858): 1.0, (303, 859): 1.0, (492, 857): 1.0, (492, 858): 1.0, (444, 874): 1.0, (444, 875): 1.0, (602, 859): 1.0, (602, 860): 1.0, (459, 873): 1.0, (459, 874): 1.0, (294, 866): 1.0, (294, 867): 1.0, (381, 864): 1.0, (529, 854): 1.0, (529, 855): 1.0, (635, 867): 1.0, (635, 868): 1.0, (405, 869): 1.0, (405, 870): 1.0, (479, 865): 1.0, (479, 866): 1.0, (477, 888): 1.0, (269, 896): 1.0, (269, 897): 1.0, (613, 885): 1.0, (613, 886): 1.0, (418, 881): 1.0, (418, 882): 1.0, (301, 883): 1.0, (301, 884): 1.0, (352, 900): 1.0, (551, 880): 1.0, (352, 899): 1.0, (582, 894): 1.0, (551, 879): 1.0, (656, 894): 1.0, (582, 893): 1.0, (656, 895): 1.0, (390, 877): 1.0, (283, 880): 1.0, (390, 900): 1.0, (283, 881): 1.0, (465, 895): 1.0, (465, 896): 1.0, (399, 882): 1.0, (399, 883): 1.0, (518, 892): 1.0, (518, 893): 1.0, (512, 885): 1.0, (389, 899): 1.0, (512, 884): 1.0, (565, 877): 1.0, (389, 898): 1.0, (565, 878): 1.0, (275, 888): 1.0, (275, 889): 1.0, (646, 886): 1.0, (646, 887): 1.0, (395, 891): 1.0, (356, 890): 1.0, (395, 890): 1.0, (206, 879): 1.0, (356, 889): 1.0, (231, 892): 1.0, (206, 878): 1.0, (345, 898): 1.0, (231, 891): 1.0, (345, 897): 1.0, (261, 818): 1.0, (261, 813): 1.0}
me_torx.attributes.new('crease_edge', 'FLOAT', 'EDGE').data.foreach_set('value', [_k.get((min(e.vertices), max(e.vertices)), 0.0) for e in me_torx.edges])
me_torx.materials.append(mat_prox_alum_055)
me_torx.materials.append(mat_prox_kevlar_055)
me_torx.materials.append(mat_prox_easy_spec_055)
me_torx.materials.append(mat_prox_easy_spec_055)
me_torx.materials.append(mat_prox_soap_053)
me_torx.materials.append(mat_prox_emission_053)
me_torx.use_remesh_preserve_volume = False
me_torx.use_remesh_preserve_attributes = False
me_torx.use_mirror_vertex_groups = False
me_torx.update()

# ---- objects
ob_torx = bpy.data.objects.new('Torx', me_torx)

# ---- transforms, parenting, visibility, modifiers, constraints
ob_torx.location = (0.0, 0.0, 0.0)
ob_torx.lineart.crease_threshold = 0.0
_m = ob_torx.modifiers.new('Auto Smooth', 'NODES')
_m.node_group = ng_auto_smooth
_gi = [s.identifier for s in ng_auto_smooth.interface.items_tree if s.item_type == 'SOCKET' and s.in_out == 'INPUT']
_m[_gi[1]] = 1.047  # Angle

# ---- collection membership
col_collection_1.objects.link(ob_torx)

# ---- scene / render settings (as saved in the file)
scene.frame_start = 1; scene.frame_end = 100; scene.frame_set(1)
scene.render.engine = 'CYCLES'
scene.render.image_settings.color_depth = '16'
scene.render.image_settings.compression = 90
scene.render.resolution_x = 1024
scene.render.resolution_y = 1024
scene.render.resolution_percentage = 50
scene.render.dither_intensity = 0.0
scene.render.use_simplify = True
scene.render.use_persistent_data = True
scene.cycles.use_denoising = False
scene.cycles.samples = 100
scene.cycles.sampling_pattern = 'TABULATED_SOBOL'
scene.cycles.light_sampling_threshold = 0.0
scene.cycles.use_adaptive_sampling = False
scene.cycles.use_light_tree = False
scene.cycles.caustics_reflective = False
scene.cycles.caustics_refractive = False
scene.cycles.blur_glossy = 4.0
scene.cycles.max_bounces = 4
scene.cycles.transmission_bounces = 4
scene.cycles.volume_bounces = 2
scene.cycles.transparent_max_bounces = 4
scene.cycles.use_animated_seed = True
scene.cycles.sample_clamp_direct = 4.0
scene.cycles.sample_clamp_indirect = 2.0
scene.cycles.debug_bvh_type = 'STATIC_BVH'
scene.view_settings.view_transform = 'Standard'
bpy.context.view_layer.update()

# ---- added for rendering (the .blend has no active camera): camera
cam_auto = bpy.data.cameras.new('AutoCamera')
cam_auto.lens = 50.0
cam_auto.sensor_width = 36.0
cam_auto.clip_end = 1000.0
ob_auto_camera = bpy.data.objects.new('AutoCamera', cam_auto)
scene.collection.objects.link(ob_auto_camera)
ob_auto_camera.location = (0.852697, -1.02324, 0.794258)
ob_auto_camera.rotation_euler = (1.09748, -7.21219e-08, 0.694738)
scene.camera = ob_auto_camera
bpy.context.view_layer.update()
